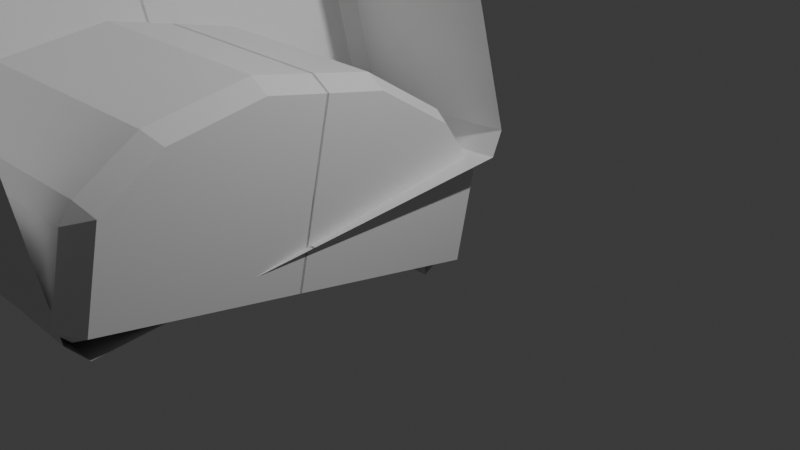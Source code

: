 # Source: Obj_Chest_Normal_A.blend  (saved by Blender 5.0.119; exported with 4.5.12 LTS)
import bpy
from mathutils import Matrix  # noqa: F401  (used for matrix-valued properties, if any)

bpy.ops.wm.read_factory_settings(use_empty=True)
scene = bpy.context.scene
scene.name = 'Scene'

# ---- collections
col_collection = bpy.data.collections.new('Collection'); scene.collection.children.link(col_collection)

# ---- materials (node trees are filled in below, after node groups)
mat_material = bpy.data.materials.new('Material')
mat_material.alpha_threshold = 0.0
mat_material.use_backface_culling_lightprobe_volume = False
mat_material.roughness = 0.5
mat_material.line_color = (0.0, 0.0, 0.0, 1.0)

# ---- material node trees
mat_material.use_nodes = True; mat_material.node_tree.nodes.clear()
_N = mat_material.node_tree.nodes; _L = mat_material.node_tree.links
n0 = _N.new('ShaderNodeOutputMaterial'); n0.name = 'Material Output'; n0.location = (200, 100)
n1 = _N.new('ShaderNodeBsdfPrincipled'); n1.name = 'Principled BSDF'; n1.location = (-200, 100)
_L.new(n1.outputs[0], n0.inputs[0])
n0.is_active_output = True

# ---- world
world_world = bpy.data.worlds.new('World'); scene.world = world_world
world_world.use_nodes = True; world_world.node_tree.nodes.clear()
_N = world_world.node_tree.nodes; _L = world_world.node_tree.links
n0 = _N.new('ShaderNodeOutputWorld'); n0.name = 'World Output'; n0.location = (200, 100)
n1 = _N.new('ShaderNodeBackground'); n1.name = 'Background'; n1.location = (-200, 100)
n1.inputs[0].default_value = (0.05088, 0.05088, 0.05088, 1.0)
_L.new(n1.outputs[0], n0.inputs[0])
n0.is_active_output = True
world_world.color = (0.05088, 0.05088, 0.05088)
world_world.sun_shadow_jitter_overblur = 0.0

# ---- cameras
cam_camera = bpy.data.cameras.new('Camera')
cam_camera.clip_end = 100.0
cam_camera.ortho_scale = 7.314

# ---- lights
light_light = bpy.data.lights.new('Light', 'POINT')
light_light.energy = 1000.0
light_light.shadow_soft_size = 0.1

# ---- meshes
me_cube = bpy.data.meshes.new('Cube')
me_cube.from_pydata([(0.0, 0.005915, 1.0), (0.0, -1.0, 0.3333), (0.0, -1.0, -0.3333), (1.0, 0.005915, 0.3333), (1.0, 0.005915, -0.3333), (0.5, 0.005915, 1.0), (0.5, -1.0, -0.3333), (0.5, -1.0, 0.3333), (0.0, -0.2866, 1.0), (1.0, -0.2866, -0.3333), (1.0, -0.2866, 0.3333), (0.5, -0.2866, 1.0), (-1.0, 0.005915, 0.3333), (-1.0, 0.005915, -0.3333), (-0.5, 0.005915, 1.0), (-0.5, -1.0, -0.3333), (-0.5, -1.0, 0.3333), (-1.0, -0.2866, -0.3333), (-1.0, -0.2866, 0.3333), (-0.5, -0.2866, 1.0), (0.0, -0.005915, 1.0), (0.0, 1.0, 0.3333), (0.0, 1.0, -0.3333), (1.0, -0.005915, 0.3333), (1.0, -0.005915, -0.3333), (0.5, -0.005915, 1.0), (0.5, 1.0, -0.3333), (0.5, 1.0, 0.3333), (0.0, 0.2866, 1.0), (1.0, 0.2866, -0.3333), (1.0, 0.2866, 0.3333), (0.5, 0.2866, 1.0), (-1.0, -0.005915, 0.3333), (-1.0, -0.005915, -0.3333), (-0.5, -0.005915, 1.0), (-0.5, 1.0, -0.3333), (-0.5, 1.0, 0.3333), (-1.0, 0.2866, -0.3333), (-1.0, 0.2866, 0.3333), (-0.5, 0.2866, 1.0), (0.9309, -0.9309, 1.0), (0.9309, -1.0, 0.9309), (1.0, -0.9309, 0.9309), (0.0, -0.9309, 1.0), (0.0, -1.0, 0.9309), (0.9309, 0.005915, 1.0), (1.0, 0.005915, 0.9309), (0.9309, -1.0, 0.3333), (1.0, -0.9309, 0.3333), (1.0, -0.9309, -0.3333), (0.9309, -1.0, -0.3333), (0.5, -1.0, 0.9309), (0.5, -0.9309, 1.0), (1.0, -0.2866, 0.9309), (0.9309, -0.2866, 1.0), (-0.9309, -0.9309, 1.0), (-1.0, -0.9309, 0.9309), (-0.9309, -1.0, 0.9309), (-1.0, 0.005915, 0.9309), (-0.9309, 0.005915, 1.0), (-1.0, -0.9309, 0.3333), (-0.9309, -1.0, 0.3333), (-0.9309, -1.0, -0.3333), (-1.0, -0.9309, -0.3333), (-0.5, -0.9309, 1.0), (-0.5, -1.0, 0.9309), (-0.9309, -0.2866, 1.0), (-1.0, -0.2866, 0.9309), (0.9309, 0.9309, 1.0), (1.0, 0.9309, 0.9309), (0.9309, 1.0, 0.9309), (0.0, 1.0, 0.9309), (0.0, 0.9309, 1.0), (1.0, -0.005915, 0.9309), (0.9309, -0.005915, 1.0), (1.0, 0.9309, 0.3333), (0.9309, 1.0, 0.3333), (0.9309, 1.0, -0.3333), (1.0, 0.9309, -0.3333), (0.5, 0.9309, 1.0), (0.5, 1.0, 0.9309), (0.9309, 0.2866, 1.0), (1.0, 0.2866, 0.9309), (-0.9309, 0.9309, 1.0), (-0.9309, 1.0, 0.9309), (-1.0, 0.9309, 0.9309), (-0.9309, -0.005915, 1.0), (-1.0, -0.005915, 0.9309), (-0.9309, 1.0, 0.3333), (-1.0, 0.9309, 0.3333), (-1.0, 0.9309, -0.3333), (-0.9309, 1.0, -0.3333), (-0.5, 1.0, 0.9309), (-0.5, 0.9309, 1.0), (-1.0, 0.2866, 0.9309), (-0.9309, 0.2866, 1.0)], [], [(6, 7, 1, 2), (4, 3, 10, 9), (5, 0, 8, 11), (15, 2, 1, 16), (13, 17, 18, 12), (14, 19, 8, 0), (26, 22, 21, 27), (24, 29, 30, 23), (25, 31, 28, 20), (35, 36, 21, 22), (33, 32, 38, 37), (34, 20, 28, 39), (40, 41, 42), (55, 56, 57), (68, 69, 70), (83, 84, 85), (54, 40, 42, 53), (52, 43, 44, 51), (41, 47, 48, 42), (47, 50, 49, 48), (40, 52, 51, 41), (45, 54, 53, 46), (67, 56, 55, 66), (65, 44, 43, 64), (56, 60, 61, 57), (60, 63, 62, 61), (57, 65, 64, 55), (58, 67, 66, 59), (82, 69, 68, 81), (80, 71, 72, 79), (69, 75, 76, 70), (75, 78, 77, 76), (70, 80, 79, 68), (73, 82, 81, 74), (95, 83, 85, 94), (93, 72, 71, 92), (84, 88, 89, 85), (88, 91, 90, 89), (83, 93, 92, 84), (86, 95, 94, 87), (54, 11, 52, 40), (10, 53, 42, 48), (47, 41, 51, 7), (11, 8, 43, 52), (19, 64, 43, 8), (7, 51, 44, 1), (16, 1, 44, 65), (45, 5, 11, 54), (3, 46, 53, 10), (9, 10, 48, 49), (50, 47, 7, 6), (66, 55, 64, 19), (18, 60, 56, 67), (61, 16, 65, 57), (59, 66, 19, 14), (12, 18, 67, 58), (62, 15, 16, 61), (17, 63, 60, 18), (81, 68, 79, 31), (30, 75, 69, 82), (76, 27, 80, 70), (31, 79, 72, 28), (36, 92, 71, 21), (39, 28, 72, 93), (27, 21, 71, 80), (74, 81, 31, 25), (23, 30, 82, 73), (77, 26, 27, 76), (29, 78, 75, 30), (95, 39, 93, 83), (38, 94, 85, 89), (88, 84, 92, 36), (86, 34, 39, 95), (32, 87, 94, 38), (37, 38, 89, 90), (91, 88, 36, 35)])
_uv = me_cube.uv_layers.new(name='UVMap')
_uv.uv.foreach_set('vector', [0.4583, 0.8125, 0.5417, 0.8125, 0.5417, 0.875, 0.4583, 0.875, 0.4583, 0.6243, 0.5417, 0.6243, 0.5417, 0.6608, 0.4583, 0.6608, 0.6875, 0.6243, 0.75, 0.6243, 0.75, 0.6608, 0.6875, 0.6608, 0.4583, 0.8125, 0.4583, 0.875, 0.5417, 0.875, 0.5417, 0.8125, 0.4583, 0.6243, 0.4583, 0.6608, 0.5417, 0.6608, 0.5417, 0.6243, 0.6875, 0.6243, 0.6875, 0.6608, 0.75, 0.6608, 0.75, 0.6243, 0.4583, 0.8125, 0.4583, 0.875, 0.5417, 0.875, 0.5417, 0.8125, 0.4583, 0.6243, 0.4583, 0.6608, 0.5417, 0.6608, 0.5417, 0.6243, 0.6875, 0.6243, 0.6875, 0.6608, 0.75, 0.6608, 0.75, 0.6243, 0.4583, 0.8125, 0.5417, 0.8125, 0.5417, 0.875, 0.4583, 0.875, 0.4583, 0.6243, 0.5417, 0.6243, 0.5417, 0.6608, 0.4583, 0.6608, 0.6875, 0.6243, 0.75, 0.6243, 0.75, 0.6608, 0.6875, 0.6608, 0.6293, 0.75, 0.6164, 0.7586, 0.6164, 0.7435, 0.6293, 0.7457, 0.6164, 0.7414, 0.6164, 0.7565, 0.6293, 0.75, 0.6164, 0.7435, 0.6164, 0.7586, 0.6293, 0.7457, 0.6164, 0.7565, 0.6164, 0.7414, 0.6336, 0.6608, 0.6293, 0.75, 0.6164, 0.7435, 0.6164, 0.6608, 0.625, 0.8125, 0.625, 0.875, 0.6164, 0.875, 0.6164, 0.8125, 0.6164, 0.7586, 0.5417, 0.7586, 0.5417, 0.7414, 0.6164, 0.7435, 0.5417, 0.7586, 0.4583, 0.7586, 0.4583, 0.7414, 0.5417, 0.7414, 0.6293, 0.75, 0.625, 0.8125, 0.6164, 0.8125, 0.6164, 0.7586, 0.6336, 0.6243, 0.6336, 0.6608, 0.6164, 0.6608, 0.6164, 0.6243, 0.6164, 0.6608, 0.6164, 0.7414, 0.6293, 0.7457, 0.6336, 0.6608, 0.6164, 0.8125, 0.6164, 0.875, 0.625, 0.875, 0.625, 0.8125, 0.6164, 0.7414, 0.5417, 0.7414, 0.5417, 0.7586, 0.6164, 0.7565, 0.5417, 0.7414, 0.4583, 0.7414, 0.4583, 0.7586, 0.5417, 0.7586, 0.6164, 0.7565, 0.6164, 0.8125, 0.625, 0.8125, 0.6293, 0.7457, 0.6164, 0.6243, 0.6164, 0.6608, 0.6336, 0.6608, 0.6336, 0.6243, 0.6164, 0.6608, 0.6164, 0.7435, 0.6293, 0.75, 0.6336, 0.6608, 0.6164, 0.8125, 0.6164, 0.875, 0.625, 0.875, 0.625, 0.8125, 0.6164, 0.7435, 0.5417, 0.7414, 0.5417, 0.7586, 0.6164, 0.7586, 0.5417, 0.7414, 0.4583, 0.7414, 0.4583, 0.7586, 0.5417, 0.7586, 0.6164, 0.7586, 0.6164, 0.8125, 0.625, 0.8125, 0.6293, 0.75, 0.6164, 0.6243, 0.6164, 0.6608, 0.6336, 0.6608, 0.6336, 0.6243, 0.6336, 0.6608, 0.6293, 0.7457, 0.6164, 0.7414, 0.6164, 0.6608, 0.625, 0.8125, 0.625, 0.875, 0.6164, 0.875, 0.6164, 0.8125, 0.6164, 0.7565, 0.5417, 0.7586, 0.5417, 0.7414, 0.6164, 0.7414, 0.5417, 0.7586, 0.4583, 0.7586, 0.4583, 0.7414, 0.5417, 0.7414, 0.6293, 0.7457, 0.625, 0.8125, 0.6164, 0.8125, 0.6164, 0.7565, 0.6336, 0.6243, 0.6336, 0.6608, 0.6164, 0.6608, 0.6164, 0.6243, 0.6336, 0.6608, 0.6875, 0.6608, 0.6875, 0.7414, 0.6293, 0.75, 0.5417, 0.6608, 0.6164, 0.6608, 0.6164, 0.7435, 0.5417, 0.7414, 0.5417, 0.7586, 0.6164, 0.7586, 0.6164, 0.8125, 0.5417, 0.8125, 0.6875, 0.6608, 0.75, 0.6608, 0.75, 0.7414, 0.6875, 0.7414, 0.6875, 0.6608, 0.6875, 0.7414, 0.75, 0.7414, 0.75, 0.6608, 0.5417, 0.8125, 0.6164, 0.8125, 0.6164, 0.875, 0.5417, 0.875, 0.5417, 0.8125, 0.5417, 0.875, 0.6164, 0.875, 0.6164, 0.8125, 0.6336, 0.6243, 0.6875, 0.6243, 0.6875, 0.6608, 0.6336, 0.6608, 0.5417, 0.6243, 0.6164, 0.6243, 0.6164, 0.6608, 0.5417, 0.6608, 0.4583, 0.6608, 0.5417, 0.6608, 0.5417, 0.7414, 0.4583, 0.7414, 0.4583, 0.7586, 0.5417, 0.7586, 0.5417, 0.8125, 0.4583, 0.8125, 0.6336, 0.6608, 0.6293, 0.7457, 0.6875, 0.7414, 0.6875, 0.6608, 0.5417, 0.6608, 0.5417, 0.7414, 0.6164, 0.7414, 0.6164, 0.6608, 0.5417, 0.7586, 0.5417, 0.8125, 0.6164, 0.8125, 0.6164, 0.7565, 0.6336, 0.6243, 0.6336, 0.6608, 0.6875, 0.6608, 0.6875, 0.6243, 0.5417, 0.6243, 0.5417, 0.6608, 0.6164, 0.6608, 0.6164, 0.6243, 0.4583, 0.7586, 0.4583, 0.8125, 0.5417, 0.8125, 0.5417, 0.7586, 0.4583, 0.6608, 0.4583, 0.7414, 0.5417, 0.7414, 0.5417, 0.6608, 0.6336, 0.6608, 0.6293, 0.75, 0.6875, 0.7414, 0.6875, 0.6608, 0.5417, 0.6608, 0.5417, 0.7414, 0.6164, 0.7435, 0.6164, 0.6608, 0.5417, 0.7586, 0.5417, 0.8125, 0.6164, 0.8125, 0.6164, 0.7586, 0.6875, 0.6608, 0.6875, 0.7414, 0.75, 0.7414, 0.75, 0.6608, 0.5417, 0.8125, 0.6164, 0.8125, 0.6164, 0.875, 0.5417, 0.875, 0.6875, 0.6608, 0.75, 0.6608, 0.75, 0.7414, 0.6875, 0.7414, 0.5417, 0.8125, 0.5417, 0.875, 0.6164, 0.875, 0.6164, 0.8125, 0.6336, 0.6243, 0.6336, 0.6608, 0.6875, 0.6608, 0.6875, 0.6243, 0.5417, 0.6243, 0.5417, 0.6608, 0.6164, 0.6608, 0.6164, 0.6243, 0.4583, 0.7586, 0.4583, 0.8125, 0.5417, 0.8125, 0.5417, 0.7586, 0.4583, 0.6608, 0.4583, 0.7414, 0.5417, 0.7414, 0.5417, 0.6608, 0.6336, 0.6608, 0.6875, 0.6608, 0.6875, 0.7414, 0.6293, 0.7457, 0.5417, 0.6608, 0.6164, 0.6608, 0.6164, 0.7414, 0.5417, 0.7414, 0.5417, 0.7586, 0.6164, 0.7565, 0.6164, 0.8125, 0.5417, 0.8125, 0.6336, 0.6243, 0.6875, 0.6243, 0.6875, 0.6608, 0.6336, 0.6608, 0.5417, 0.6243, 0.6164, 0.6243, 0.6164, 0.6608, 0.5417, 0.6608, 0.4583, 0.6608, 0.5417, 0.6608, 0.5417, 0.7414, 0.4583, 0.7414, 0.4583, 0.7586, 0.5417, 0.7586, 0.5417, 0.8125, 0.4583, 0.8125])
me_cube.materials.append(mat_material)
me_cube.use_mirror_vertex_groups = False
me_cube.update()
me_cube_003 = bpy.data.meshes.new('Cube.003')
me_cube_003.from_pydata([(1.0, 0.005915, -1.0), (1.0, -0.2866, -1.0), (0.5, -0.7291, -1.37), (0.0, -0.2866, -1.612), (0.0, -0.7291, -1.37), (0.5, 0.005915, -1.612), (0.0, 0.005915, -1.612), (0.5, -0.2866, -1.612), (0.8618, 0.0, -0.3333), (0.8618, 0.0, -1.372), (0.8618, -0.2569, -1.372), (0.5411, -0.2504, -1.514), (0.0, -0.2504, -1.514), (0.5411, 0.0, -1.514), (0.0, 0.0, -1.514), (-1.0, 0.005915, -1.0), (-1.0, -0.2866, -1.0), (-0.5, -0.7291, -1.37), (-0.5, 0.005915, -1.612), (-0.5, -0.2866, -1.612), (-0.8618, 0.0, -0.3333), (-0.8618, 0.0, -1.372), (-0.8618, -0.2569, -1.372), (-0.5411, -0.2504, -1.514), (-0.5411, 0.0, -1.514), (-0.2316, -0.8462, -0.8157), (0.2316, -0.8462, -0.8157), (1.0, -0.005915, -1.0), (1.0, 0.2866, -1.0), (0.5, 0.7291, -1.37), (0.0, 0.2866, -1.612), (0.0, 0.7291, -1.37), (0.5, -0.005915, -1.612), (0.0, -0.005915, -1.612), (0.5, 0.2866, -1.612), (0.8618, 0.2569, -1.372), (0.5411, 0.2504, -1.514), (0.0, 0.2504, -1.514), (-1.0, -0.005915, -1.0), (-1.0, 0.2866, -1.0), (-0.5, 0.7291, -1.37), (-0.5, -0.005915, -1.612), (-0.5, 0.2866, -1.612), (-0.8618, 0.2569, -1.372), (-0.5411, 0.2504, -1.514), (0.9309, -1.0, -0.9309), (0.9309, -0.9592, -1.056), (1.0, -0.9244, -1.0), (0.0, -1.0, -0.9309), (0.0, -0.9592, -1.056), (0.9309, -1.0, -0.4024), (1.0, -0.9247, -0.4024), (0.9359, -0.9266, -0.3333), (0.0, -0.9272, -0.3333), (0.0, -1.0, -0.4024), (0.9352, 0.003142, -0.3333), (1.0, 0.005915, -0.4024), (0.5, -1.0, -0.9309), (0.5, -0.9592, -1.056), (0.5, -1.0, -0.4024), (0.5189, -0.927, -0.3333), (1.0, -0.2866, -0.4024), (0.9354, -0.2727, -0.3333), (1.0, -0.6921, -1.317), (0.9309, -0.7291, -1.37), (1.0, -0.2866, -1.539), (0.9309, -0.2866, -1.612), (1.0, 0.005915, -1.539), (0.9309, 0.005915, -1.612), (0.8618, -0.7726, -0.4024), (0.7928, -0.7726, -0.3333), (0.7928, -0.8416, -0.4036), (0.0, -0.7726, -0.3333), (0.0, -0.8416, -0.4038), (0.5229, -0.912, -0.3333), (0.5411, -0.8416, -0.2643), (0.8618, -0.2569, -0.3333), (0.8618, -0.2569, -0.4024), (0.8618, -0.1878, -0.3333), (0.8618, -0.2569, -1.44), (0.7928, -0.2555, -1.514), (0.0, -0.8416, -1.107), (0.0, -0.7817, -1.211), (0.5411, -0.8416, -1.107), (0.5411, -0.7817, -1.211), (0.7928, -0.8416, -1.107), (0.7928, -0.7818, -1.211), (0.8618, -0.7726, -1.142), (0.7928, 0.0, -1.514), (0.8618, 0.0, -1.441), (-1.0, -0.9244, -1.0), (-0.9309, -0.9592, -1.056), (-0.9309, -1.0, -0.9309), (-0.9309, -1.0, -0.4024), (-0.9359, -0.9266, -0.3333), (-1.0, -0.9247, -0.4024), (-1.0, 0.005915, -0.4024), (-0.9352, 0.003142, -0.3333), (-0.5, -0.9592, -1.056), (-0.5, -1.0, -0.9309), (-0.5189, -0.927, -0.3333), (-0.5, -1.0, -0.4024), (-0.9354, -0.2727, -0.3333), (-1.0, -0.2866, -0.4024), (-1.0, -0.6921, -1.317), (-0.9309, -0.7291, -1.37), (-0.9309, -0.2866, -1.612), (-1.0, -0.2866, -1.539), (-0.9309, 0.005915, -1.612), (-1.0, 0.005915, -1.539), (-0.8618, -0.9107, -0.2643), (-0.9239, -0.9128, -0.3333), (-0.9309, -0.8416, -0.2643), (-0.5411, -0.7726, -0.3333), (-0.5411, -0.8416, -0.4041), (-0.8618, -0.2569, -0.3957), (-0.8618, -0.2569, -0.3333), (-0.8618, -0.2569, -0.4024), (-0.8618, -0.1878, -0.3333), (-0.7928, -0.2555, -1.514), (-0.8618, -0.2569, -1.44), (-0.5411, -0.7817, -1.211), (-0.5411, -0.8416, -1.107), (-0.7928, -0.8416, -1.107), (-0.8618, -0.7726, -1.142), (-0.7928, -0.7818, -1.211), (-0.8618, 0.0, -1.441), (-0.7928, 0.0, -1.514), (-0.2316, -1.113, -0.8157), (-0.1623, -1.128, -0.8157), (0.1623, -1.128, -0.8157), (0.2316, -1.113, -0.8157), (0.2053, -0.8462, -1.152), (0.1309, -0.8462, -1.221), (0.1309, -0.8462, -0.4109), (0.2053, -0.8462, -0.4798), (0.1359, -1.111, -1.153), (0.2053, -1.095, -1.152), (0.1309, -1.092, -1.221), (-0.2053, -1.095, -1.152), (-0.1359, -1.111, -1.153), (-0.1309, -1.092, -1.221), (-0.1309, -1.092, -0.4109), (-0.1359, -1.111, -0.4782), (-0.2053, -1.095, -0.4798), (0.1359, -1.111, -0.4782), (0.1309, -1.092, -0.4109), (0.2053, -1.095, -0.4798), (-0.1309, -0.8462, -1.221), (-0.2053, -0.8462, -1.152), (-0.2053, -0.8462, -0.4798), (-0.1309, -0.8462, -0.4109), (1.0, 0.9244, -1.0), (0.9309, 0.9592, -1.056), (0.9309, 1.0, -0.9309), (0.0, 0.9592, -1.056), (0.0, 1.0, -0.9309), (0.9309, 1.0, -0.4024), (0.9359, 0.9266, -0.3333), (1.0, 0.9247, -0.4024), (0.0, 1.0, -0.4024), (0.0, 0.9272, -0.3333), (1.0, -0.005915, -0.4024), (0.9352, -0.003142, -0.3333), (0.5, 0.9592, -1.056), (0.5, 1.0, -0.9309), (0.5189, 0.927, -0.3333), (0.5, 1.0, -0.4024), (0.9354, 0.2727, -0.3333), (1.0, 0.2866, -0.4024), (1.0, 0.6921, -1.317), (0.9309, 0.7291, -1.37), (0.9309, 0.2866, -1.612), (1.0, 0.2866, -1.539), (0.9309, -0.005915, -1.612), (1.0, -0.005915, -1.539), (0.8618, 0.9107, -0.2643), (0.9239, 0.9128, -0.3333), (0.9309, 0.8416, -0.2643), (0.0, 0.9121, -0.3333), (0.0, 0.8416, -0.2643), (0.5411, 0.7726, -0.3333), (0.5411, 0.8416, -0.4041), (0.8618, 0.2569, -0.3957), (0.8618, 0.2569, -0.3333), (0.8618, 0.2569, -0.4024), (0.8618, 0.1878, -0.3333), (0.7928, 0.2555, -1.514), (0.8618, 0.2569, -1.44), (0.0, 0.7817, -1.211), (0.0, 0.8416, -1.107), (0.5411, 0.7817, -1.211), (0.5411, 0.8416, -1.107), (0.7928, 0.8416, -1.107), (0.8618, 0.7726, -1.142), (0.7928, 0.7818, -1.211), (-0.9309, 1.0, -0.9309), (-0.9309, 0.9592, -1.056), (-1.0, 0.9244, -1.0), (-0.9309, 1.0, -0.4024), (-1.0, 0.9247, -0.4024), (-0.9359, 0.9266, -0.3333), (-0.9352, -0.003142, -0.3333), (-1.0, -0.005915, -0.4024), (-0.5, 1.0, -0.9309), (-0.5, 0.9592, -1.056), (-0.5, 1.0, -0.4024), (-0.5189, 0.927, -0.3333), (-1.0, 0.2866, -0.4024), (-0.9354, 0.2727, -0.3333), (-1.0, 0.6921, -1.317), (-0.9309, 0.7291, -1.37), (-1.0, 0.2866, -1.539), (-0.9309, 0.2866, -1.612), (-1.0, -0.005915, -1.539), (-0.9309, -0.005915, -1.612), (-0.8618, 0.7726, -0.4024), (-0.7928, 0.7726, -0.3333), (-0.7928, 0.8416, -0.4036), (-0.5229, 0.912, -0.3333), (-0.5411, 0.8416, -0.2643), (-0.8618, 0.2569, -0.3333), (-0.8618, 0.2569, -0.4024), (-0.8618, 0.1878, -0.3333), (-0.8618, 0.2569, -1.44), (-0.7928, 0.2555, -1.514), (-0.5411, 0.8416, -1.107), (-0.5411, 0.7817, -1.211), (-0.7928, 0.8416, -1.107), (-0.7928, 0.7818, -1.211), (-0.8618, 0.7726, -1.142), (-0.1623, -0.5644, -0.8157), (-0.2316, -0.58, -0.8157), (0.2316, -0.58, -0.8157), (0.1623, -0.5644, -0.8157), (0.1359, -0.5817, -1.153), (0.1309, -0.6002, -1.221), (0.2053, -0.5971, -1.152), (-0.2053, -0.5971, -1.152), (-0.1309, -0.6002, -1.221), (-0.1359, -0.5817, -1.153), (-0.1309, -0.6002, -0.4109), (-0.2053, -0.5971, -0.4798), (-0.1359, -0.5817, -0.4782), (0.1359, -0.5817, -0.4782), (0.2053, -0.5971, -0.4798), (0.1309, -0.6002, -0.4109), (0.9352, 5.754e-10, -0.3333), (0.9366, -0.003203, -0.3348), (1.0, 0.005915, -0.4024), (1.0, 0.0, -0.4024), (1.0, -0.005915, -0.4024), (0.9972, -0.005915, -1.542), (1.0, 0.0, -1.539), (1.0, -0.005915, -1.539), (0.659, -0.8416, -0.3333), (-1.0, 0.0, -0.4024), (-1.0, -0.005915, -0.4024), (-1.0, -0.005915, -0.4024), (-0.9352, -5.754e-10, -0.3333), (-0.9366, 0.003203, -0.3348), (-1.0, -0.005915, -1.539), (-0.9972, 0.005915, -1.542), (-1.0, 0.0, -1.539), (-0.8692, -0.8416, -0.2864), (-0.8618, -0.833, -0.2799), (-0.9172, -0.8416, -0.3401), (-0.9173, -0.8429, -0.34), (-0.8928, -0.8728, -0.3065), (-0.8687, -0.8926, -0.3333), (-0.8618, -0.8985, -0.342), (-0.8586, -0.9007, -0.3454), (-0.8618, -0.8901, -0.3333), (-0.8618, -0.8981, -0.3415), (-0.8618, -0.8294, -0.2765), (-0.9174, -0.8439, -0.3333), (-0.9196, -0.8416, -0.3333), (-0.8562, -0.9051, -0.3333), (-0.8618, -0.8416, -0.6857), (-0.8618, -0.8994, -0.3333), (-0.9255, -0.8362, -0.3333), (0.2053, -1.0, -0.4798), (0.1309, -1.0, -0.4109), (-0.2053, -0.889, -1.152), (-0.1421, -0.8462, -1.21), (1.0, 0.005915, -0.4024), (1.0, 0.005915, -1.539), (0.8618, 0.833, -0.2799), (0.9172, 0.8416, -0.3401), (0.9173, 0.8429, -0.34), (0.8928, 0.8728, -0.3065), (0.8692, 0.8416, -0.2864), (0.8586, 0.9007, -0.3454), (0.8687, 0.8926, -0.3333), (0.8618, 0.8985, -0.342), (0.8618, 0.8901, -0.3333), (0.8618, 0.8981, -0.3415), (0.8618, 0.8294, -0.2765), (0.8562, 0.9051, -0.3333), (0.8618, 0.8416, -0.6857), (0.9174, 0.8439, -0.3333), (0.9196, 0.8416, -0.3333), (0.8618, 0.8994, -0.3333), (0.9255, 0.8362, -0.3333), (-1.0, 0.005915, -0.4024), (-1.0, 0.005915, -1.539), (-0.659, 0.8416, -0.3333), (0.1309, -0.8416, -0.4109), (0.2053, -0.8416, -0.4798), (-0.1309, -0.8387, -1.221), (-0.1417, -0.7817, -1.211), (-0.1309, -0.7641, -1.221), (-0.2053, -0.8158, -1.152), (-0.2053, -0.8416, -0.4798), (-0.07376, -1.124, -0.8999), (-0.06603, -1.125, -0.8781), (-0.05904, -1.126, -0.8623), (-0.06138, -1.128, -0.8157), (-0.05767, -1.126, -0.8623), (0.03278, -1.126, -0.8623), (0.02943, -1.125, -0.8655), (0.03513, -1.128, -0.8157), (0.03849, -1.124, -0.885), (0.0519, -1.119, -0.9859), (0.05233, -1.121, -0.9592), (0.04889, -1.118, -1.012), (0.05017, -1.122, -0.9328), (0.04342, -1.117, -1.036), (0.0455, -1.123, -0.9077), (0.02723, -1.126, -0.8623), (-0.08267, -1.12, -0.9771), (-0.08051, -1.118, -1.003), (-0.08224, -1.121, -0.9503), (-0.05977, -1.115, -1.071), (-0.06883, -1.116, -1.051), (-0.07584, -1.117, -1.028), (-0.07923, -1.122, -0.9243), (-0.04899, -1.114, -1.086), (-0.01074, -1.113, -1.104), (-0.02399, -1.113, -1.103), (-0.03691, -1.114, -1.097), (0.01475, -1.114, -1.091), (0.03569, -1.116, -1.058), (0.02601, -1.115, -1.076), (0.002344, -1.114, -1.1), (-0.2128, -0.9592, -1.056), (0.04445, -1.119, -0.63), (-0.07071, -1.119, -0.63), (0.2316, -1.0, -0.8157), (0.0, -0.8462, -1.21), (0.1421, -0.8462, -1.21), (0.2316, -0.8416, -0.8157), (-0.2088, -0.8416, -1.107), (1.0, -0.005915, -0.9758), (1.0, 0.0, -1.011), (1.0, 0.0, -0.9879), (1.0, 0.005915, -0.9758), (-1.0, 0.0, -1.011), (-1.0, 0.005915, -0.9758), (-1.0, 0.0, -0.9879), (-1.0, -0.005915, -0.9758), (0.1309, -0.8387, -1.221), (0.0, -0.8387, -1.221), (0.0, -0.7641, -1.221), (0.1309, -0.7641, -1.221), (-0.2226, -1.0, -0.9309), (-0.2316, -1.0, -0.8157), (-0.2316, -0.8416, -0.8157), (-0.8618, -0.8999, -0.3333), (-0.9172, -0.8416, -0.3333), (-0.6658, 0.8416, -0.3333), (0.6658, -0.8416, -0.3333), (0.8618, 0.8999, -0.3333), (0.9172, 0.8416, -0.3333), (0.9335, 0.003067, -0.3333), (-0.9335, -0.003067, -0.3333), (-0.9342, -0.0004812, -0.3333), (-0.9343, -5.75e-10, -0.3333), (-0.934, -5.725e-10, -0.3333), (-0.9342, 0.0004812, -0.3333), (0.9342, 0.0004812, -0.3333), (0.9343, 5.75e-10, -0.3333), (0.934, 5.725e-10, -0.3333), (0.9342, -0.0004812, -0.3333), (0.1417, -0.7817, -1.211), (-0.8618, -0.8416, -0.289), (0.0, -0.8416, -0.4109), (-0.1309, -0.8416, -0.4109), (0.2088, -0.8416, -1.107), (0.02022, 0.005915, -1.612), (0.02022, -0.005915, -1.612), (-0.02022, 0.005915, -1.612), (-0.01011, 0.0, -1.612), (0.5087, 0.0, -1.612), (0.01011, 0.0, -1.612), (-0.02022, -0.005915, -1.612), (-0.5087, 0.0, -1.612), (0.2053, -0.8158, -1.152), (0.0, -1.0, -0.4109), (-0.1309, -1.0, -0.4109), (0.8618, 0.8416, -0.289), (0.8618, 0.01156, -1.372), (0.8618, 0.01676, -1.372), (0.8618, 0.2556, -0.4011), (0.8618, 0.1796, -0.3816), (0.8618, 0.03216, -1.251), (0.8618, 0.2338, -0.4896), (-0.2053, -1.0, -0.4798), (0.2226, -1.0, -0.9309), (0.2128, -0.9592, -1.056), (0.2053, -0.889, -1.152), (-0.8618, -0.01676, -1.372), (-0.8618, -0.01156, -1.372), (-0.8618, -0.2553, -0.402), (-0.8618, -0.1796, -0.3816), (-0.8618, -0.2338, -0.4896), (-0.8618, -0.03216, -1.251)], [], [(3, 7, 2, 4), (7, 3, 33, 390, 32), (6, 389, 5, 32, 390, 394, 33), (394, 390, 33), (11, 12, 14, 13), (3, 4, 17, 19), (3, 19, 41, 395, 33), (6, 33, 395, 392, 391), (391, 392, 395, 41, 18), (23, 24, 14, 12), (30, 31, 29, 34), (30, 34, 5, 389, 6), (394, 390, 33, 6, 389), (389, 5, 32, 390, 394), (36, 13, 14, 37), (30, 42, 40, 31), (42, 30, 6, 391, 18), (391, 6, 392, 33, 395, 41, 18), (33, 392, 6), (44, 37, 14, 24), (45, 46, 47), (52, 50, 51), (70, 71, 69), (85, 86, 87), (90, 91, 92), (94, 95, 93), (112, 110, 111), (118, 115, 117), (123, 124, 125), (136, 137, 138), (140, 141, 139), (144, 142, 143), (146, 147, 145), (154, 152, 153), (158, 159, 157), (176, 177, 178), (183, 185, 403, 186), (193, 194, 195), (198, 196, 197), (201, 199, 200), (216, 217, 218), (228, 229, 230), (235, 236, 237), (240, 238, 239), (242, 243, 241), (246, 244, 245), (50, 45, 47, 51), (58, 46, 45, 57), (60, 53, 54, 59), (62, 52, 51, 61), (409, 58, 57, 408), (48, 49, 409, 408), (52, 60, 59, 50), (249, 55, 248, 247, 62, 61, 251, 250), (247, 248, 55), (56, 249, 250), (65, 66, 174, 252, 253, 254), (68, 67, 253, 252, 174), (64, 66, 65, 63), (46, 64, 63, 47), (75, 72, 73, 74), (76, 70, 69, 77), (71, 70, 255), (75, 74, 255), (255, 70, 75), (255, 74, 71), (89, 79, 80, 88), (85, 83, 84, 86), (79, 87, 86, 80), (384, 84, 83, 388, 397), (397, 388, 81, 82, 384), (87, 69, 71, 85), (95, 90, 92, 93), (99, 92, 91, 98), (101, 54, 53, 100), (103, 95, 94, 102), (365, 99, 98, 345), (345, 49, 48, 365), (93, 101, 100, 94), (256, 258, 257), (96, 256, 257, 258, 103, 102, 259, 260), (260, 259, 97), (108, 215, 106, 107, 261, 263, 262), (262, 263, 109), (104, 107, 106, 105), (90, 104, 105, 91), (114, 73, 72, 113), (110, 116, 115, 265, 274), (265, 110, 274), (110, 268, 111), (265, 115, 266, 264), (264, 266, 267, 268, 265), (265, 268, 110), (111, 268, 267), (271, 114, 113, 272, 273), (112, 111, 268), (269, 111, 271, 270, 273), (270, 271, 273), (272, 269, 273), (265, 272, 113, 274), (272, 265, 268, 269), (265, 274, 112, 268), (111, 269, 268), (127, 119, 120, 126), (125, 121, 122, 123), (119, 125, 124, 120), (352, 122, 121, 310, 312), (312, 310, 82, 81, 352), (278, 124, 123), (110, 112, 268), (269, 279, 110, 268), (267, 275, 276, 278, 273, 269, 268), (275, 267, 268, 112, 276), (123, 277, 271, 273, 278), (277, 279, 273, 271), (269, 273, 279), (277, 110, 279), (112, 280, 276), (124, 278, 276, 280), (139, 128, 129, 140), (136, 130, 131, 137), (130, 145, 147, 131), (350, 133, 138, 137, 410), (410, 132, 350), (147, 146, 282, 281), (282, 134, 135, 281), (140, 136, 138, 141), (145, 143, 142, 146), (128, 144, 143, 129), (283, 139, 141, 148, 284), (149, 283, 284), (142, 144, 407, 399), (407, 150, 151, 399), (159, 152, 154, 157), (165, 154, 153, 164), (167, 160, 161, 166), (169, 159, 158, 168), (156, 165, 164, 155), (157, 167, 166, 158), (249, 250, 285), (248, 162, 250, 249, 285, 169, 168, 247), (247, 163, 248), (286, 253, 252, 174, 68, 172, 173), (175, 252, 253), (170, 173, 172, 171), (152, 170, 171, 153), (182, 179, 180, 181), (184, 183, 287, 297, 176), (297, 287, 176), (177, 176, 290), (287, 183, 288, 291), (291, 288, 289, 290, 287), (289, 177, 290), (176, 287, 290), (178, 177, 290), (295, 296, 292, 182, 181), (294, 296, 293, 177, 292), (292, 296, 294), (293, 296, 295), (181, 297, 287, 295), (287, 297, 178, 290), (293, 295, 287, 290), (177, 293, 290), (88, 187, 188, 89), (195, 191, 192, 193), (187, 195, 194, 188), (191, 189, 190, 192), (193, 299, 194), (178, 290, 176), (298, 292, 296, 299, 193), (302, 296, 292, 298), (289, 290, 178, 301, 300), (293, 290, 289, 300, 301, 299, 296), (176, 302, 298), (293, 302, 176, 290), (293, 296, 302), (301, 178, 303), (299, 301, 303, 194), (199, 196, 198, 200), (205, 197, 196, 204), (207, 161, 160, 206), (209, 201, 200, 208), (155, 205, 204, 156), (201, 207, 206, 199), (259, 260, 202), (202, 260, 259, 209, 208, 304, 256, 257), (257, 256, 203), (212, 213, 108, 262, 263, 305), (108, 215, 214, 263, 262), (211, 213, 212, 210), (197, 211, 210, 198), (220, 180, 179, 219), (221, 217, 216, 222), (217, 306, 218), (219, 306, 220), (217, 220, 306), (219, 218, 306), (126, 224, 225, 127), (228, 226, 227, 229), (224, 230, 229, 225), (226, 190, 189, 227), (230, 216, 218, 228), (240, 231, 232, 238), (237, 233, 234, 235), (233, 245, 244, 234), (397, 237, 236, 364, 384), (361, 133, 350), (384, 364, 361, 350, 132, 397), (307, 246, 245, 308), (135, 134, 307, 308), (239, 236, 235, 240), (246, 241, 243, 244), (231, 243, 242, 232), (311, 239, 238, 312, 310), (148, 309, 284), (312, 149, 284, 309, 311, 310), (313, 242, 241, 387), (151, 150, 313, 387), (45, 50, 59, 57), (46, 58, 2, 64), (1, 61, 51, 47), (1, 47, 63, 65), (398, 54, 101, 99, 365, 366, 407, 399), (407, 366, 365, 48, 398, 399), (348, 408, 57, 59, 54, 398, 282, 281), (281, 282, 398, 48, 408, 348), (362, 4, 2, 58, 409, 410, 350, 361), (410, 409, 49, 349, 350), (349, 362, 361, 350), (345, 98, 17, 4, 362, 309, 284, 283), (345, 283, 284, 349, 49), (284, 309, 362, 349), (255, 74, 60, 52, 70, 371), (371, 70, 255), (52, 62, 76, 70), (53, 60, 74, 72), (53, 72, 113, 100), (251, 61, 1, 27, 353), (285, 56, 250), (285, 250, 251, 353, 27, 355, 0, 356), (27, 0, 355), (8, 78, 76, 62, 247, 163), (374, 8, 163, 247, 381, 383, 382, 380), (383, 381, 247, 55, 374, 380, 382), (7, 66, 64, 2), (27, 1, 65, 254), (67, 286, 253), (0, 27, 354), (254, 253, 286, 0, 354, 27), (66, 7, 32, 174), (5, 393, 32), (393, 5, 68, 174, 32), (87, 79, 10, 77, 69), (85, 71, 255, 75, 83), (71, 371, 255), (75, 255, 371), (83, 75, 73, 386, 307, 308, 351, 388), (308, 307, 386, 81, 388, 351), (387, 386, 73, 114, 122, 352, 367, 313), (352, 81, 386, 387, 313, 367), (78, 8, 9, 10, 77), (10, 79, 89, 9), (9, 8, 78, 77, 10), (13, 88, 80, 11), (11, 80, 86, 84), (12, 11, 84, 384, 364, 363), (384, 82, 363, 364), (121, 23, 12, 363, 311, 310), (363, 82, 310, 311), (13, 36, 187, 88), (9, 89, 188, 35, 402, 401), (185, 183, 186, 403), (185, 403, 406), (403, 186, 404), (403, 404, 186, 8, 9, 401, 405, 402, 35, 185, 406), (405, 401, 402), (92, 99, 101, 93), (16, 107, 104, 90), (91, 105, 17, 98), (16, 90, 95, 103), (368, 277, 279), (368, 269, 111, 94, 100, 113, 272, 279, 277), (269, 368, 279), (272, 269, 279), (280, 369, 116, 102, 94, 111, 275, 276), (280, 276, 369), (276, 275, 369), (103, 258, 360, 38, 16), (304, 256, 96), (359, 358, 15, 38, 360), (359, 360, 258, 256, 304, 358), (202, 259, 102, 116, 118, 20, 375), (379, 377, 259, 202, 375, 376, 378), (378, 376, 375, 20, 97, 259, 377, 379), (19, 17, 105, 106), (107, 16, 38, 261), (109, 263, 305), (15, 357, 38), (38, 357, 15, 305, 263, 261), (41, 19, 106, 215), (41, 396, 18), (41, 215, 108, 18, 396), (265, 115, 117, 22, 120, 124, 278, 385), (278, 273, 272, 265, 385), (278, 124, 270, 273), (368, 279, 273, 270), (272, 279, 110, 265), (110, 279, 368), (273, 279, 272), (123, 122, 114, 385, 278), (264, 266, 369, 276, 278, 385), (369, 266, 264, 112, 276), (126, 120, 22, 411, 412, 21), (115, 118, 117), (118, 414, 413, 415, 117), (414, 118, 20, 21, 412, 416, 411, 22, 117, 415, 413), (411, 416, 412), (117, 415, 413, 414, 118), (412, 21, 20, 118, 414, 413, 415, 117, 22, 411, 416), (411, 412, 416), (24, 23, 119, 127), (23, 121, 125, 119), (24, 127, 225, 44), (224, 126, 21, 43), (223, 222, 43, 21, 20), (320, 329, 319, 321, 130, 136, 140, 129, 317, 316, 318, 315, 314, 336, 332, 330, 331, 335, 334, 333, 337, 340, 339, 338, 344, 341, 343, 342, 327, 325, 323, 324, 326, 328, 322), (407, 144, 128, 366), (366, 25, 150, 407), (365, 366, 128, 139, 283, 345), (283, 149, 25, 366, 365, 345), (317, 129, 143, 145, 130, 321, 346, 347), (131, 147, 281, 348), (135, 26, 348, 281), (410, 137, 131, 348, 408, 409), (348, 26, 132, 410, 409, 408), (351, 233, 237, 397, 388), (397, 132, 26, 351, 388), (350, 132, 26, 25, 149, 284, 349), (284, 148, 133, 350, 349), (138, 133, 148, 141), (364, 236, 239, 311, 363), (309, 148, 133, 361, 362), (362, 361, 364, 363, 311, 309), (308, 245, 233, 351), (26, 135, 308, 351), (282, 146, 142, 399, 398), (151, 134, 282, 398, 399), (241, 246, 307, 386, 387), (134, 151, 387, 386, 307), (150, 25, 26, 135, 134, 151), (312, 238, 232, 367, 352), (25, 149, 312, 352, 367), (232, 242, 313, 367), (150, 25, 367, 313), (154, 165, 167, 157), (28, 173, 170, 152), (153, 171, 29, 164), (28, 152, 159, 169), (204, 206, 160, 156), (165, 156, 160, 167), (164, 29, 31, 155), (205, 155, 31, 40), (372, 298, 302), (372, 293, 177, 158, 166, 181, 295, 302, 298), (293, 372, 302), (295, 293, 302), (303, 373, 184, 168, 158, 177, 300, 301), (301, 373, 303), (300, 373, 301), (161, 179, 181, 166), (161, 207, 219, 179), (0, 28, 169, 285, 356), (162, 251, 250), (353, 27, 0, 356, 355), (285, 250, 251, 353, 355, 356), (55, 247, 168, 184, 186, 8, 374), (374, 8, 163, 247, 381, 383, 382, 380), (383, 381, 247, 55, 374, 380, 382), (34, 29, 171, 172), (286, 173, 28, 0), (254, 175, 253), (254, 253, 286, 0, 354, 27), (0, 27, 354), (172, 68, 5, 34), (5, 393, 32), (393, 5, 68, 174, 32), (400, 287, 183, 185, 35, 188, 194, 299), (299, 296, 295, 287, 400), (295, 296, 302), (176, 287, 295, 302), (294, 296, 299, 194), (302, 296, 294, 372), (372, 176, 302), (193, 192, 182, 400, 299), (291, 178, 301, 373, 288), (291, 288, 373, 301, 299, 400), (182, 192, 190, 180), (220, 180, 190, 226), (403, 404, 186), (185, 406, 403), (405, 401, 9, 8, 186, 404, 403, 406, 185, 35, 402), (405, 402, 401), (36, 191, 195, 187), (227, 189, 37, 44), (191, 36, 37, 189), (196, 199, 206, 204), (197, 205, 40, 211), (39, 208, 200, 198), (39, 198, 210, 212), (306, 219, 207, 201, 217, 370), (306, 370, 217), (201, 209, 221, 217), (208, 39, 15, 358, 304), (203, 256, 258), (359, 38, 360, 258, 256, 304, 358, 15), (38, 359, 15), (222, 221, 223), (42, 213, 211, 40), (15, 39, 212, 305), (261, 263, 214), (15, 357, 38), (38, 357, 15, 305, 263, 261), (213, 42, 18, 108), (41, 215, 108, 18, 396), (41, 396, 18), (43, 222, 216, 230, 224), (218, 306, 220, 226, 228), (306, 218, 370), (370, 220, 306), (43, 222, 223, 20, 21), (44, 225, 229, 227), (231, 240, 235, 234), (243, 231, 234, 244)])
_uv = me_cube_003.uv_layers.new(name='UVMap')
_uv.uv.foreach_set('vector', [0.25, 0.6608, 0.3125, 0.6608, 0.3125, 0.7161, 0.25, 0.7161, 0.3125, 0.6608, 0.25, 0.6608, 0.25, 0.6257, 0.2525, 0.6257, 0.3125, 0.6257, 0.25, 0.6243, 0.2525, 0.6243, 0.3125, 0.6243, 0.3125, 0.6257, 0.2525, 0.6257, 0.2513, 0.625, 0.25, 0.6257, 0.2513, 0.625, 0.2525, 0.6257, 0.25, 0.6257, 0.4583, 0.8179, 0.4583, 0.875, 0.4583, 0.875, 0.4583, 0.8179, 0.25, 0.6608, 0.25, 0.7161, 0.3125, 0.7161, 0.3125, 0.6608, 0.25, 0.6608, 0.3125, 0.6608, 0.3125, 0.6257, 0.2525, 0.6257, 0.25, 0.6257, 0.25, 0.6243, 0.25, 0.6257, 0.2525, 0.6257, 0.2513, 0.625, 0.2525, 0.6243, 0.2525, 0.6243, 0.2513, 0.625, 0.2525, 0.6257, 0.3125, 0.6257, 0.3125, 0.6243, 0.4583, 0.8179, 0.4583, 0.8179, 0.4583, 0.875, 0.4583, 0.875, 0.25, 0.6608, 0.25, 0.7161, 0.3125, 0.7161, 0.3125, 0.6608, 0.25, 0.6608, 0.3125, 0.6608, 0.3125, 0.6257, 0.2525, 0.6257, 0.25, 0.6257, 0.2513, 0.625, 0.2525, 0.6243, 0.25, 0.6243, 0.25, 0.6257, 0.2525, 0.6257, 0.2525, 0.6257, 0.3125, 0.6257, 0.3125, 0.6243, 0.2525, 0.6243, 0.2513, 0.625, 0.4583, 0.8179, 0.4583, 0.8179, 0.4583, 0.875, 0.4583, 0.875, 0.25, 0.6608, 0.3125, 0.6608, 0.3125, 0.7161, 0.25, 0.7161, 0.3125, 0.6608, 0.25, 0.6608, 0.25, 0.6257, 0.2525, 0.6257, 0.3125, 0.6257, 0.2525, 0.6257, 0.25, 0.6257, 0.2513, 0.625, 0.25, 0.6243, 0.2525, 0.6243, 0.3125, 0.6243, 0.3125, 0.6257, 0.25, 0.6243, 0.2513, 0.625, 0.25, 0.6257, 0.4583, 0.8179, 0.4583, 0.875, 0.4583, 0.875, 0.4583, 0.8179, 0.3836, 0.7586, 0.375, 0.7547, 0.375, 0.7406, 0.4583, 0.75, 0.4497, 0.7586, 0.4497, 0.7406, 0.4583, 0.7496, 0.4583, 0.761, 0.4583, 0.7376, 0.0, 0.0, 0.0, 0.0, 0.0, 0.0, 0.375, 0.7406, 0.375, 0.7547, 0.3836, 0.7586, 0.4583, 0.75, 0.4497, 0.7406, 0.4497, 0.7586, 0.4583, 0.7437, 0.4583, 0.7553, 0.4583, 0.75, 0.4583, 0.6393, 0.4583, 0.6448, 0.4583, 0.6448, 0.4583, 0.761, 0.4583, 0.7376, 0.4583, 0.7477, 0.6042, 0.2083, 0.6049, 0.2608, 0.625, 0.226, 0.6042, 0.04166, 0.625, 0.04318, 0.6086, 0.0, 0.3914, 0.0, 0.375, 0.04318, 0.3958, 0.04166, 0.375, 0.226, 0.3951, 0.2608, 0.3958, 0.2083, 0.3836, 0.7586, 0.375, 0.7406, 0.375, 0.7547, 0.4583, 0.75, 0.4497, 0.7406, 0.4497, 0.7586, 0.4583, 0.7531, 0.4583, 0.7526, 0.4583, 0.7427, 0.4583, 0.6448, 0.4583, 0.6448, 0.4583, 0.6447, 0.4583, 0.6393, 0.0, 0.0, 0.0, 0.0, 0.0, 0.0, 0.375, 0.7406, 0.3836, 0.7586, 0.375, 0.7547, 0.4583, 0.75, 0.4497, 0.7586, 0.4497, 0.7406, 0.4583, 0.7376, 0.4583, 0.749, 0.4583, 0.761, 0.4583, 0.761, 0.4583, 0.7477, 0.4583, 0.7376, 0.6042, 0.2083, 0.625, 0.226, 0.6049, 0.2608, 0.6042, 0.04166, 0.6086, 0.0, 0.625, 0.04318, 0.3914, 0.0, 0.3958, 0.04166, 0.375, 0.04318, 0.375, 0.226, 0.3958, 0.2083, 0.3951, 0.2608, 0.4497, 0.7586, 0.3836, 0.7586, 0.375, 0.7406, 0.4497, 0.7406, 0.375, 0.8125, 0.375, 0.7547, 0.3836, 0.7586, 0.3836, 0.8125, 0.4583, 0.815, 0.4583, 0.875, 0.4497, 0.875, 0.4497, 0.8125, 0.4583, 0.6533, 0.4583, 0.75, 0.4497, 0.7406, 0.4497, 0.6608, 0.375, 0.8484, 0.375, 0.8125, 0.3836, 0.8125, 0.3836, 0.8472, 0.3836, 0.875, 0.375, 0.875, 0.375, 0.8484, 0.3836, 0.8472, 0.4583, 0.75, 0.4583, 0.815, 0.4497, 0.8125, 0.4497, 0.7586, 0.4497, 0.6243, 0.4583, 0.6243, 0.4581, 0.625, 0.4583, 0.6246, 0.4583, 0.6533, 0.4497, 0.6608, 0.4497, 0.6257, 0.4497, 0.625, 0.4583, 0.6246, 0.4581, 0.625, 0.4583, 0.6243, 0.4497, 0.6243, 0.4497, 0.6243, 0.4497, 0.625, 0.375, 0.6608, 0.3664, 0.6608, 0.3664, 0.6257, 0.3747, 0.6257, 0.375, 0.625, 0.375, 0.6257, 0.3664, 0.6243, 0.375, 0.6243, 0.375, 0.625, 0.3747, 0.6257, 0.3664, 0.6257, 0.3707, 0.7228, 0.3664, 0.6608, 0.375, 0.6608, 0.375, 0.7115, 0.375, 0.7547, 0.3707, 0.7228, 0.375, 0.7115, 0.375, 0.7406, 0.4583, 0.8179, 0.4583, 0.8761, 0.4583, 0.875, 0.4583, 0.8161, 0.4583, 0.6448, 0.4583, 0.7496, 0.4583, 0.7376, 0.4583, 0.6448, 0.4583, 0.761, 0.4583, 0.7496, 0.4583, 0.7869, 0.4583, 0.8179, 0.4583, 0.8161, 0.4583, 0.7869, 0.4583, 0.7869, 0.4583, 0.7496, 0.4583, 0.8179, 0.4583, 0.7869, 0.4583, 0.8161, 0.4583, 0.761, 0.0, 0.0, 0.0, 0.0, 0.0, 0.0, 0.0, 0.0, 0.0, 0.0, 0.0, 0.0, 0.0, 0.0, 0.0, 0.0, 0.0, 0.0, 0.0, 0.0, 0.0, 0.0, 0.0, 0.0, 0.4583, 0.86, 0.4583, 0.8179, 0.4583, 0.8179, 0.4583, 0.853, 0.4583, 0.8533, 0.4583, 0.8533, 0.4583, 0.853, 0.4583, 0.875, 0.4583, 0.875, 0.4583, 0.86, 0.4583, 0.7376, 0.4583, 0.7376, 0.4583, 0.761, 0.4583, 0.7646, 0.4497, 0.7406, 0.375, 0.7406, 0.3836, 0.7586, 0.4497, 0.7586, 0.3836, 0.8125, 0.3836, 0.7586, 0.375, 0.7547, 0.375, 0.8125, 0.4497, 0.8125, 0.4497, 0.875, 0.4583, 0.875, 0.4583, 0.815, 0.4497, 0.6608, 0.4497, 0.7406, 0.4583, 0.75, 0.4583, 0.6533, 0.3836, 0.8472, 0.3836, 0.8125, 0.375, 0.8125, 0.375, 0.8484, 0.375, 0.8484, 0.375, 0.875, 0.3836, 0.875, 0.3836, 0.8472, 0.4497, 0.7586, 0.4497, 0.8125, 0.4583, 0.815, 0.4583, 0.75, 0.4497, 0.625, 0.4497, 0.6257, 0.4497, 0.6257, 0.4497, 0.6243, 0.4497, 0.625, 0.4497, 0.6257, 0.4497, 0.6257, 0.4497, 0.6608, 0.4583, 0.6533, 0.4583, 0.6246, 0.4581, 0.6243, 0.4581, 0.6243, 0.4583, 0.6246, 0.4583, 0.6243, 0.3664, 0.6243, 0.3664, 0.6257, 0.3664, 0.6608, 0.375, 0.6608, 0.375, 0.6257, 0.375, 0.625, 0.3747, 0.6243, 0.3747, 0.6243, 0.375, 0.625, 0.375, 0.6243, 0.375, 0.7115, 0.375, 0.6608, 0.3664, 0.6608, 0.3707, 0.7228, 0.375, 0.7406, 0.375, 0.7115, 0.3707, 0.7228, 0.375, 0.7547, 0.4583, 0.8179, 0.4583, 0.875, 0.4583, 0.8761, 0.4583, 0.8191, 0.4583, 0.7553, 0.4583, 0.6448, 0.4583, 0.6448, 0.4583, 0.7417, 0.4583, 0.7414, 0.4583, 0.7417, 0.4583, 0.7553, 0.4583, 0.7414, 0.4583, 0.7553, 0.4583, 0.746, 0.4583, 0.75, 0.4583, 0.7417, 0.4583, 0.6448, 0.4583, 0.7386, 0.4583, 0.7426, 0.4583, 0.7426, 0.4583, 0.7386, 0.4583, 0.7388, 0.4583, 0.746, 0.4583, 0.7417, 0.4583, 0.7417, 0.4583, 0.746, 0.4583, 0.7553, 0.4583, 0.75, 0.4583, 0.746, 0.4583, 0.7388, 0.4583, 0.7616, 0.4583, 0.8179, 0.4583, 0.8191, 0.4583, 0.7604, 0.4583, 0.7608, 0.4583, 0.7437, 0.4583, 0.75, 0.4583, 0.7534, 0.4583, 0.7592, 0.4583, 0.75, 0.4583, 0.7616, 0.4583, 0.7609, 0.4583, 0.7608, 0.4583, 0.7609, 0.4583, 0.7616, 0.4583, 0.7608, 0.4583, 0.7604, 0.4583, 0.7592, 0.4583, 0.7608, 0.4583, 0.7572, 0.4583, 0.7604, 0.4583, 0.8191, 0.4583, 0.7571, 0.4583, 0.7604, 0.4583, 0.7572, 0.4583, 0.7534, 0.4583, 0.7592, 0.4583, 0.7572, 0.4583, 0.7571, 0.4583, 0.7437, 0.4583, 0.7534, 0.4583, 0.75, 0.4583, 0.7592, 0.4583, 0.7534, 0.4583, 0.6243, 0.4583, 0.6448, 0.4583, 0.6448, 0.4583, 0.6243, 0.4583, 0.7477, 0.4583, 0.8179, 0.4583, 0.8179, 0.4583, 0.761, 0.4583, 0.6448, 0.4583, 0.7477, 0.4583, 0.7376, 0.4583, 0.6448, 0.4583, 0.853, 0.4583, 0.8179, 0.4583, 0.8179, 0.4583, 0.86, 0.4583, 0.8533, 0.4583, 0.8533, 0.4583, 0.86, 0.4583, 0.875, 0.4583, 0.875, 0.4583, 0.853, 0.4583, 0.7494, 0.4583, 0.7376, 0.4583, 0.761, 0.4583, 0.7553, 0.4583, 0.7437, 0.4583, 0.7495, 0.4583, 0.7535, 0.4583, 0.7547, 0.4583, 0.7553, 0.4583, 0.7495, 0.4583, 0.7445, 0.4583, 0.7447, 0.4583, 0.7443, 0.4583, 0.7494, 0.4583, 0.7547, 0.4583, 0.7535, 0.4583, 0.7495, 0.4583, 0.7447, 0.4583, 0.7445, 0.4583, 0.7495, 0.4583, 0.7437, 0.4583, 0.7443, 0.4583, 0.761, 0.4583, 0.7558, 0.4583, 0.7552, 0.4583, 0.7547, 0.4583, 0.7494, 0.4583, 0.7558, 0.4583, 0.7547, 0.4583, 0.7547, 0.4583, 0.7552, 0.4583, 0.7535, 0.4583, 0.7547, 0.4583, 0.7547, 0.4583, 0.7558, 0.4583, 0.7553, 0.4583, 0.7547, 0.4583, 0.7437, 0.4583, 0.7432, 0.4583, 0.7443, 0.4583, 0.7376, 0.4583, 0.7494, 0.4583, 0.7443, 0.4583, 0.7432, 0.6086, 0.0, 0.5, 0.0, 0.5, 0.03739, 0.6042, 0.04166, 0.6042, 0.2083, 0.5, 0.2126, 0.5, 0.2638, 0.6049, 0.2608, 0.5, 0.2126, 0.3958, 0.2083, 0.3951, 0.2608, 0.5, 0.2638, 0.6218, 0.5, 0.625, 0.5, 0.625, 0.226, 0.6049, 0.2608, 0.6039, 0.4589, 0.6039, 0.4589, 0.6037, 0.5, 0.6218, 0.5, 0.3951, 0.2608, 0.375, 0.226, 0.375, 0.3288, 0.3955, 0.3524, 0.375, 0.3288, 0.375, 0.5, 0.3963, 0.5, 0.3955, 0.3524, 0.6042, 0.04166, 0.6042, 0.2083, 0.625, 0.226, 0.625, 0.04318, 0.3958, 0.2083, 0.3958, 0.04166, 0.375, 0.04318, 0.375, 0.226, 0.5, 0.0, 0.3914, 0.0, 0.3958, 0.04166, 0.5, 0.03739, 0.6037, 0.5405, 0.6037, 0.7356, 0.6034, 0.75, 0.625, 0.5, 0.6218, 0.5, 0.6037, 0.5, 0.6037, 0.5405, 0.6218, 0.5, 0.375, 0.7355, 0.3963, 0.7356, 0.3963, 0.6454, 0.375, 0.6472, 0.3963, 0.6454, 0.3963, 0.5, 0.375, 0.5, 0.375, 0.6472, 0.4497, 0.7406, 0.375, 0.7406, 0.3836, 0.7586, 0.4497, 0.7586, 0.3836, 0.8125, 0.3836, 0.7586, 0.375, 0.7547, 0.375, 0.8125, 0.4497, 0.8125, 0.4497, 0.875, 0.4583, 0.875, 0.4583, 0.815, 0.4497, 0.6608, 0.4497, 0.7406, 0.4583, 0.75, 0.4583, 0.6533, 0.3836, 0.875, 0.3836, 0.8125, 0.375, 0.8125, 0.375, 0.875, 0.4497, 0.7586, 0.4497, 0.8125, 0.4583, 0.815, 0.4583, 0.75, 0.4497, 0.6257, 0.4497, 0.625, 0.4497, 0.6257, 0.4581, 0.6243, 0.4497, 0.6243, 0.4497, 0.625, 0.4497, 0.6257, 0.4497, 0.6257, 0.4497, 0.6608, 0.4583, 0.6533, 0.4583, 0.6246, 0.4583, 0.6246, 0.4583, 0.6243, 0.4581, 0.6243, 0.375, 0.6257, 0.375, 0.625, 0.3747, 0.6243, 0.3664, 0.6243, 0.3664, 0.6257, 0.3664, 0.6608, 0.375, 0.6608, 0.375, 0.6243, 0.3747, 0.6243, 0.375, 0.625, 0.375, 0.7115, 0.375, 0.6608, 0.3664, 0.6608, 0.3707, 0.7228, 0.375, 0.7406, 0.375, 0.7115, 0.3707, 0.7228, 0.375, 0.7547, 0.4583, 0.8179, 0.4583, 0.875, 0.4583, 0.875, 0.4583, 0.8184, 0.4583, 0.6448, 0.4583, 0.6448, 0.4583, 0.7401, 0.4583, 0.7396, 0.4583, 0.7531, 0.4583, 0.7396, 0.4583, 0.7401, 0.4583, 0.7531, 0.4583, 0.7526, 0.4583, 0.7531, 0.4583, 0.7464, 0.4583, 0.7401, 0.4583, 0.6448, 0.4583, 0.7409, 0.4583, 0.7415, 0.4583, 0.7415, 0.4583, 0.7409, 0.4583, 0.7411, 0.4583, 0.7464, 0.4583, 0.7401, 0.4583, 0.7411, 0.4583, 0.7526, 0.4583, 0.7464, 0.4583, 0.7531, 0.4583, 0.7401, 0.4583, 0.7464, 0.4583, 0.7427, 0.4583, 0.7526, 0.4583, 0.7541, 0.4583, 0.762, 0.4583, 0.7628, 0.4583, 0.7637, 0.4583, 0.8179, 0.4583, 0.8184, 0.4583, 0.7629, 0.4583, 0.7628, 0.4583, 0.761, 0.4583, 0.7526, 0.4583, 0.7637, 0.4583, 0.7637, 0.4583, 0.7628, 0.4583, 0.7629, 0.4583, 0.761, 0.4583, 0.7628, 0.4583, 0.762, 0.4583, 0.8184, 0.4583, 0.7561, 0.4583, 0.7564, 0.4583, 0.762, 0.4583, 0.7564, 0.4583, 0.7561, 0.4583, 0.7427, 0.4583, 0.7541, 0.4583, 0.761, 0.4583, 0.762, 0.4583, 0.7564, 0.4583, 0.7541, 0.4583, 0.7526, 0.4583, 0.761, 0.4583, 0.7541, 0.0, 0.0, 0.0, 0.0, 0.0, 0.0, 0.0, 0.0, 0.0, 0.0, 0.0, 0.0, 0.0, 0.0, 0.0, 0.0, 0.0, 0.0, 0.0, 0.0, 0.0, 0.0, 0.0, 0.0, 0.4583, 0.8179, 0.4583, 0.875, 0.4583, 0.875, 0.4583, 0.8179, 0.4583, 0.7646, 0.4583, 0.7496, 0.4583, 0.7376, 0.4583, 0.7427, 0.4583, 0.7481, 0.4583, 0.7531, 0.4583, 0.754, 0.4583, 0.7536, 0.4583, 0.753, 0.4583, 0.7496, 0.4583, 0.7646, 0.4583, 0.7531, 0.4583, 0.753, 0.4583, 0.7536, 0.4583, 0.754, 0.4583, 0.7436, 0.4583, 0.7481, 0.4583, 0.7427, 0.4583, 0.7433, 0.4583, 0.7437, 0.4583, 0.7519, 0.4583, 0.7481, 0.4583, 0.7436, 0.4583, 0.7437, 0.4583, 0.7433, 0.4583, 0.7496, 0.4583, 0.753, 0.4583, 0.7531, 0.4583, 0.7531, 0.4583, 0.754, 0.4583, 0.7519, 0.4583, 0.7531, 0.4583, 0.7531, 0.4583, 0.7481, 0.4583, 0.7519, 0.4583, 0.753, 0.4583, 0.7531, 0.4583, 0.7433, 0.4583, 0.7427, 0.4583, 0.7423, 0.4583, 0.7496, 0.4583, 0.7433, 0.4583, 0.7423, 0.4583, 0.7376, 0.4497, 0.7586, 0.3836, 0.7586, 0.375, 0.7406, 0.4497, 0.7406, 0.375, 0.8125, 0.375, 0.7547, 0.3836, 0.7586, 0.3836, 0.8125, 0.4583, 0.815, 0.4583, 0.875, 0.4497, 0.875, 0.4497, 0.8125, 0.4583, 0.6533, 0.4583, 0.75, 0.4497, 0.7406, 0.4497, 0.6608, 0.375, 0.875, 0.375, 0.8125, 0.3836, 0.8125, 0.3836, 0.875, 0.4583, 0.75, 0.4583, 0.815, 0.4497, 0.8125, 0.4497, 0.7586, 0.4583, 0.6246, 0.4581, 0.625, 0.4583, 0.6243, 0.4583, 0.6243, 0.4581, 0.625, 0.4583, 0.6246, 0.4583, 0.6533, 0.4497, 0.6608, 0.4497, 0.6257, 0.4497, 0.625, 0.4497, 0.6243, 0.4497, 0.6243, 0.4497, 0.625, 0.4497, 0.6243, 0.375, 0.6608, 0.3664, 0.6608, 0.3664, 0.6257, 0.3747, 0.6257, 0.375, 0.625, 0.375, 0.6257, 0.3664, 0.6257, 0.3664, 0.6243, 0.375, 0.6243, 0.375, 0.625, 0.3747, 0.6257, 0.3707, 0.7228, 0.3664, 0.6608, 0.375, 0.6608, 0.375, 0.7115, 0.375, 0.7547, 0.3707, 0.7228, 0.375, 0.7115, 0.375, 0.7406, 0.4583, 0.8179, 0.4583, 0.875, 0.4583, 0.875, 0.4583, 0.8181, 0.4583, 0.6448, 0.4583, 0.749, 0.4583, 0.7376, 0.4583, 0.6448, 0.4583, 0.749, 0.4583, 0.7873, 0.4583, 0.761, 0.4583, 0.8181, 0.4583, 0.7873, 0.4583, 0.8179, 0.4583, 0.749, 0.4583, 0.8179, 0.4583, 0.7873, 0.4583, 0.8181, 0.4583, 0.761, 0.4583, 0.7873, 0.4583, 0.6243, 0.4583, 0.6448, 0.4583, 0.6448, 0.4583, 0.6243, 0.4583, 0.761, 0.4583, 0.8179, 0.4583, 0.8179, 0.4583, 0.7477, 0.4583, 0.6448, 0.4583, 0.7376, 0.4583, 0.7477, 0.4583, 0.6448, 0.4583, 0.8179, 0.4583, 0.875, 0.4583, 0.875, 0.4583, 0.8179, 0.4583, 0.7376, 0.4583, 0.7376, 0.4583, 0.761, 0.4583, 0.761, 0.6042, 0.04166, 0.5, 0.03739, 0.5, 0.0, 0.6086, 0.0, 0.6049, 0.2608, 0.5, 0.2638, 0.5, 0.2126, 0.6042, 0.2083, 0.5, 0.2638, 0.3951, 0.2608, 0.3958, 0.2083, 0.5, 0.2126, 0.6039, 0.4708, 0.6049, 0.2608, 0.625, 0.226, 0.625, 0.4085, 0.622, 0.4297, 0.625, 0.4916, 0.625, 0.5, 0.6218, 0.5, 0.622, 0.4297, 0.625, 0.4085, 0.625, 0.4916, 0.6218, 0.5, 0.6037, 0.5, 0.6039, 0.4708, 0.375, 0.4949, 0.375, 0.226, 0.3951, 0.2608, 0.3962, 0.4956, 0.3963, 0.5, 0.375, 0.5, 0.375, 0.4949, 0.3962, 0.4956, 0.625, 0.04318, 0.625, 0.226, 0.6042, 0.2083, 0.6042, 0.04166, 0.375, 0.226, 0.375, 0.04318, 0.3958, 0.04166, 0.3958, 0.2083, 0.5, 0.03739, 0.3958, 0.04166, 0.3914, 0.0, 0.5, 0.0, 0.6178, 0.5835, 0.6034, 0.75, 0.6037, 0.7356, 0.6037, 0.5288, 0.6172, 0.5649, 0.625, 0.5, 0.6243, 0.5077, 0.6218, 0.5, 0.6037, 0.5288, 0.6037, 0.5, 0.6218, 0.5, 0.6243, 0.5077, 0.6178, 0.5835, 0.6172, 0.5649, 0.3963, 0.5043, 0.3963, 0.7356, 0.375, 0.7355, 0.375, 0.5044, 0.375, 0.5, 0.3963, 0.5, 0.3963, 0.5043, 0.375, 0.5044, 0.3836, 0.7586, 0.4497, 0.7586, 0.4497, 0.8125, 0.3836, 0.8125, 0.375, 0.7547, 0.375, 0.8125, 0.375, 0.8125, 0.3707, 0.7228, 0.375, 0.6608, 0.4497, 0.6608, 0.4497, 0.7406, 0.375, 0.7406, 0.375, 0.6608, 0.375, 0.7406, 0.375, 0.7115, 0.375, 0.6608, 0.4486, 0.875, 0.4497, 0.875, 0.4497, 0.8125, 0.3836, 0.8125, 0.3836, 0.8472, 0.398, 0.8461, 0.44, 0.8493, 0.4486, 0.8586, 0.44, 0.8493, 0.398, 0.8461, 0.3836, 0.8472, 0.3836, 0.875, 0.4486, 0.875, 0.4486, 0.8586, 0.398, 0.8461, 0.3836, 0.8472, 0.3836, 0.8125, 0.4497, 0.8125, 0.4497, 0.875, 0.4486, 0.875, 0.4486, 0.8586, 0.44, 0.8493, 0.44, 0.8493, 0.4486, 0.8586, 0.4486, 0.875, 0.3836, 0.875, 0.3836, 0.8472, 0.398, 0.8461, 0.375, 0.875, 0.375, 0.875, 0.375, 0.8125, 0.375, 0.8125, 0.375, 0.8484, 0.375, 0.8493, 0.375, 0.8572, 0.375, 0.8586, 0.375, 0.8493, 0.375, 0.8484, 0.375, 0.875, 0.375, 0.875, 0.375, 0.8572, 0.375, 0.875, 0.375, 0.875, 0.375, 0.8586, 0.375, 0.8572, 0.375, 0.8484, 0.375, 0.8125, 0.375, 0.8125, 0.375, 0.875, 0.375, 0.875, 0.375, 0.8586, 0.375, 0.8572, 0.375, 0.8493, 0.375, 0.8484, 0.375, 0.8493, 0.375, 0.8572, 0.375, 0.875, 0.375, 0.875, 0.375, 0.8572, 0.375, 0.8586, 0.375, 0.875, 0.375, 0.875, 0.4583, 0.7826, 0.4583, 0.8161, 0.4583, 0.815, 0.4583, 0.75, 0.4583, 0.7496, 0.4583, 0.7813, 0.4583, 0.7813, 0.4583, 0.7496, 0.4583, 0.7826, 0.4583, 0.75, 0.4583, 0.6533, 0.4583, 0.6448, 0.4583, 0.7496, 0.4583, 0.875, 0.4583, 0.815, 0.4583, 0.8161, 0.4583, 0.8761, 0.4583, 0.875, 0.4583, 0.8761, 0.4583, 0.8191, 0.4583, 0.815, 0.4497, 0.6257, 0.4497, 0.6608, 0.375, 0.6608, 0.375, 0.6257, 0.378, 0.6257, 0.4497, 0.6243, 0.4497, 0.6243, 0.4497, 0.625, 0.4497, 0.6243, 0.4497, 0.625, 0.4497, 0.6257, 0.378, 0.6257, 0.375, 0.6257, 0.3765, 0.625, 0.375, 0.6243, 0.378, 0.6243, 0.375, 0.6257, 0.375, 0.6243, 0.3765, 0.625, 0.4583, 0.6243, 0.4583, 0.6407, 0.4583, 0.6448, 0.4583, 0.6533, 0.4583, 0.6246, 0.4583, 0.6249, 0.4583, 0.6243, 0.4583, 0.6243, 0.4583, 0.6249, 0.4583, 0.6246, 0.4583, 0.6246, 0.4583, 0.6246, 0.4583, 0.6246, 0.4583, 0.6245, 0.4583, 0.6246, 0.4583, 0.6246, 0.4583, 0.6246, 0.4583, 0.6243, 0.4583, 0.6243, 0.4583, 0.6245, 0.4583, 0.6246, 0.3125, 0.6608, 0.3664, 0.6608, 0.3707, 0.7228, 0.3125, 0.7161, 0.375, 0.6257, 0.375, 0.6608, 0.375, 0.6608, 0.375, 0.6257, 0.375, 0.6243, 0.375, 0.6243, 0.375, 0.625, 0.375, 0.6243, 0.375, 0.6257, 0.375, 0.625, 0.375, 0.6257, 0.375, 0.625, 0.375, 0.6243, 0.375, 0.6243, 0.375, 0.625, 0.375, 0.6257, 0.3664, 0.6608, 0.3125, 0.6608, 0.3125, 0.6257, 0.3664, 0.6257, 0.3125, 0.6243, 0.3136, 0.625, 0.3125, 0.6257, 0.3136, 0.625, 0.3125, 0.6243, 0.3664, 0.6243, 0.3664, 0.6257, 0.3125, 0.6257, 0.4583, 0.7376, 0.4583, 0.6448, 0.4583, 0.6448, 0.4583, 0.6448, 0.4583, 0.7376, 0.4583, 0.7646, 0.4583, 0.761, 0.4583, 0.7912, 0.4583, 0.8179, 0.4583, 0.8179, 0.4583, 0.761, 0.4583, 0.7897, 0.4583, 0.7912, 0.4583, 0.8179, 0.4583, 0.7912, 0.4583, 0.7897, 0.4583, 0.8179, 0.4583, 0.8179, 0.4583, 0.875, 0.4583, 0.875, 0.4583, 0.8612, 0.4583, 0.8533, 0.4583, 0.8506, 0.4583, 0.853, 0.4583, 0.8533, 0.4583, 0.8612, 0.4583, 0.875, 0.4583, 0.875, 0.4583, 0.853, 0.4583, 0.8506, 0.4583, 0.8612, 0.4583, 0.875, 0.4583, 0.875, 0.4583, 0.8179, 0.4583, 0.8179, 0.4583, 0.853, 0.4583, 0.8506, 0.4583, 0.8533, 0.4583, 0.853, 0.4583, 0.875, 0.4583, 0.875, 0.4583, 0.8612, 0.4583, 0.8533, 0.4583, 0.8506, 0.4583, 0.6407, 0.4583, 0.6243, 0.4583, 0.6243, 0.4583, 0.6448, 0.4583, 0.6448, 0.4583, 0.6448, 0.4583, 0.6448, 0.4583, 0.6243, 0.4583, 0.6243, 0.4583, 0.6243, 0.4583, 0.6243, 0.4583, 0.6407, 0.4583, 0.6448, 0.4583, 0.6448, 0.0, 0.0, 0.0, 0.0, 0.0, 0.0, 0.0, 0.0, 0.0, 0.0, 0.0, 0.0, 0.0, 0.0, 0.0, 0.0, 0.4583, 0.875, 0.4583, 0.8179, 0.4583, 0.8179, 0.4583, 0.86, 0.4583, 0.8612, 0.4583, 0.875, 0.4583, 0.86, 0.4583, 0.875, 0.4583, 0.875, 0.4583, 0.8612, 0.4583, 0.8179, 0.4583, 0.8179, 0.4583, 0.875, 0.4583, 0.875, 0.4583, 0.8612, 0.4583, 0.86, 0.4583, 0.875, 0.4583, 0.875, 0.4583, 0.86, 0.4583, 0.8612, 0.0, 0.0, 0.0, 0.0, 0.0, 0.0, 0.0, 0.0, 0.4583, 0.6243, 0.4583, 0.6243, 0.4583, 0.6448, 0.4583, 0.6448, 0.4583, 0.6256, 0.4583, 0.6252, 0.4583, 0.6448, 0.4583, 0.6448, 0.4583, 0.6393, 0.4583, 0.6447, 0.4583, 0.6448, 0.4583, 0.6447, 0.4583, 0.643, 0.4583, 0.6447, 0.4583, 0.6393, 0.4583, 0.6386, 0.4583, 0.6447, 0.4583, 0.6386, 0.4583, 0.6393, 0.4583, 0.6243, 0.4583, 0.6243, 0.4583, 0.6252, 0.4583, 0.6268, 0.4583, 0.6256, 0.4583, 0.6448, 0.4583, 0.6448, 0.4583, 0.643, 0.4583, 0.6268, 0.4583, 0.6252, 0.4583, 0.6256, 0.3836, 0.7586, 0.3836, 0.8125, 0.4497, 0.8125, 0.4497, 0.7586, 0.375, 0.6608, 0.375, 0.6608, 0.375, 0.7115, 0.375, 0.7406, 0.375, 0.7547, 0.3707, 0.7228, 0.375, 0.8125, 0.375, 0.8125, 0.375, 0.6608, 0.375, 0.7406, 0.4497, 0.7406, 0.4497, 0.6608, 0.4583, 0.7613, 0.4583, 0.7623, 0.4583, 0.7613, 0.4583, 0.7613, 0.4583, 0.76, 0.4583, 0.75, 0.4583, 0.75, 0.4583, 0.815, 0.4583, 0.8191, 0.4583, 0.7612, 0.4583, 0.7613, 0.4583, 0.7623, 0.4583, 0.76, 0.4583, 0.7613, 0.4583, 0.7613, 0.4583, 0.7612, 0.4583, 0.76, 0.4583, 0.7613, 0.4583, 0.7372, 0.4583, 0.7386, 0.4583, 0.6448, 0.4583, 0.6533, 0.4583, 0.75, 0.4583, 0.75, 0.4583, 0.7389, 0.4583, 0.7384, 0.4583, 0.7372, 0.4583, 0.7384, 0.4583, 0.7386, 0.4583, 0.7384, 0.4583, 0.7389, 0.4583, 0.7386, 0.4497, 0.6608, 0.4497, 0.6257, 0.378, 0.6257, 0.375, 0.6257, 0.375, 0.6608, 0.4497, 0.6243, 0.4497, 0.625, 0.4497, 0.6243, 0.3765, 0.625, 0.378, 0.6243, 0.375, 0.6243, 0.375, 0.6257, 0.378, 0.6257, 0.3765, 0.625, 0.378, 0.6257, 0.4497, 0.6257, 0.4497, 0.625, 0.4497, 0.6243, 0.378, 0.6243, 0.4583, 0.6249, 0.4583, 0.6246, 0.4583, 0.6533, 0.4583, 0.6448, 0.4583, 0.6393, 0.4583, 0.6243, 0.4583, 0.6249, 0.4583, 0.6245, 0.4583, 0.6246, 0.4583, 0.6246, 0.4583, 0.6249, 0.4583, 0.6249, 0.4583, 0.6246, 0.4583, 0.6246, 0.4583, 0.6246, 0.4583, 0.6246, 0.4583, 0.6249, 0.4583, 0.6243, 0.4583, 0.6243, 0.4583, 0.6246, 0.4583, 0.6246, 0.4583, 0.6245, 0.3125, 0.6608, 0.3125, 0.7161, 0.3707, 0.7228, 0.3664, 0.6608, 0.375, 0.6608, 0.375, 0.6608, 0.375, 0.6257, 0.375, 0.6257, 0.375, 0.6243, 0.375, 0.625, 0.375, 0.6243, 0.375, 0.6243, 0.375, 0.625, 0.375, 0.6257, 0.375, 0.6257, 0.375, 0.625, 0.375, 0.6243, 0.375, 0.6243, 0.375, 0.625, 0.375, 0.6257, 0.3125, 0.6257, 0.3125, 0.6608, 0.3664, 0.6608, 0.3664, 0.6257, 0.3125, 0.6257, 0.3136, 0.625, 0.3125, 0.6243, 0.3125, 0.6257, 0.3664, 0.6257, 0.3664, 0.6243, 0.3125, 0.6243, 0.3136, 0.625, 0.4583, 0.7422, 0.4583, 0.6448, 0.4583, 0.6448, 0.4583, 0.6448, 0.4583, 0.6448, 0.4583, 0.7376, 0.4583, 0.7463, 0.4583, 0.7437, 0.4583, 0.7463, 0.4583, 0.7537, 0.4583, 0.7522, 0.4583, 0.7422, 0.4583, 0.7437, 0.4583, 0.7463, 0.4583, 0.7376, 0.4583, 0.7537, 0.4583, 0.7537, 0.4583, 0.7539, 0.4583, 0.7538, 0.4583, 0.7537, 0.4583, 0.7537, 0.4583, 0.7522, 0.4583, 0.7538, 0.4583, 0.7553, 0.4583, 0.7422, 0.4583, 0.7553, 0.4583, 0.7538, 0.4583, 0.7539, 0.4583, 0.7537, 0.4583, 0.7538, 0.4583, 0.7522, 0.4583, 0.761, 0.4583, 0.8179, 0.4583, 0.8179, 0.4583, 0.7568, 0.4583, 0.7523, 0.4583, 0.7554, 0.4583, 0.7455, 0.4583, 0.7456, 0.4583, 0.7451, 0.4583, 0.7523, 0.4583, 0.7568, 0.4583, 0.7456, 0.4583, 0.7455, 0.4583, 0.7554, 0.4583, 0.7437, 0.4583, 0.7451, 0.4583, 0.6243, 0.4583, 0.6448, 0.4583, 0.6448, 0.4583, 0.6256, 0.4583, 0.6252, 0.4583, 0.6243, 0.4583, 0.6448, 0.4583, 0.6393, 0.4583, 0.6448, 0.4583, 0.6393, 0.4583, 0.6386, 0.4583, 0.6447, 0.4583, 0.643, 0.4583, 0.6448, 0.4583, 0.6386, 0.4583, 0.6393, 0.4583, 0.6243, 0.4583, 0.6243, 0.4583, 0.6252, 0.4583, 0.6268, 0.4583, 0.6256, 0.4583, 0.6448, 0.4583, 0.6448, 0.4583, 0.643, 0.4583, 0.6447, 0.4583, 0.6256, 0.4583, 0.6268, 0.4583, 0.6252, 0.4583, 0.6448, 0.4583, 0.643, 0.4583, 0.6447, 0.4583, 0.6386, 0.4583, 0.6393, 0.4583, 0.6252, 0.4583, 0.6243, 0.4583, 0.6243, 0.4583, 0.6393, 0.4583, 0.6386, 0.4583, 0.6447, 0.4583, 0.643, 0.4583, 0.6448, 0.4583, 0.6448, 0.4583, 0.6256, 0.4583, 0.6268, 0.4583, 0.6256, 0.4583, 0.6252, 0.4583, 0.6268, 0.0, 0.0, 0.0, 0.0, 0.0, 0.0, 0.0, 0.0, 0.0, 0.0, 0.0, 0.0, 0.0, 0.0, 0.0, 0.0, 0.0, 0.0, 0.0, 0.0, 0.0, 0.0, 0.0, 0.0, 0.4583, 0.6448, 0.4583, 0.6243, 0.4583, 0.6243, 0.4583, 0.6448, 0.4583, 0.6407, 0.4583, 0.6448, 0.4583, 0.6448, 0.4583, 0.6243, 0.4583, 0.6243, 0.5154, 0.1411, 0.5144, 0.1399, 0.5144, 0.1429, 0.5, 0.144, 0.5, 0.2126, 0.6042, 0.2083, 0.6042, 0.04166, 0.5, 0.03739, 0.5, 0.09187, 0.5144, 0.09278, 0.5144, 0.09353, 0.5193, 0.08877, 0.526, 0.0842, 0.5335, 0.08073, 0.5416, 0.07853, 0.5498, 0.07774, 0.558, 0.07843, 0.5657, 0.08063, 0.5727, 0.0843, 0.5787, 0.08934, 0.5835, 0.09557, 0.587, 0.1027, 0.5888, 0.1105, 0.5891, 0.1185, 0.5878, 0.1264, 0.5848, 0.1339, 0.5805, 0.1406, 0.5748, 0.1462, 0.5681, 0.1505, 0.5606, 0.1534, 0.5525, 0.1548, 0.5443, 0.1547, 0.5361, 0.1531, 0.5284, 0.1502, 0.5214, 0.1462, 0.3963, 0.6454, 0.3963, 0.7356, 0.5, 0.7362, 0.5, 0.6364, 0.5, 0.6364, 0.5, 0.5, 0.3963, 0.5, 0.3963, 0.6454, 0.5356, 0.6394, 0.5, 0.6364, 0.5, 0.7362, 0.6037, 0.7356, 0.6037, 0.5405, 0.5741, 0.6049, 0.6037, 0.5405, 0.6037, 0.5, 0.5, 0.5, 0.5, 0.6364, 0.5356, 0.6394, 0.5741, 0.6049, 0.5, 0.09187, 0.5, 0.03739, 0.3958, 0.04166, 0.3958, 0.2083, 0.5, 0.2126, 0.5, 0.144, 0.4426, 0.1507, 0.4426, 0.08413, 0.5, 0.2638, 0.3951, 0.2608, 0.3955, 0.3524, 0.5, 0.3636, 0.3963, 0.5, 0.5, 0.5, 0.5, 0.3636, 0.3955, 0.3524, 0.6039, 0.4589, 0.6049, 0.2608, 0.5, 0.2638, 0.5, 0.3636, 0.5358, 0.3599, 0.5745, 0.394, 0.5, 0.3636, 0.5, 0.5, 0.6037, 0.5, 0.6039, 0.4589, 0.5745, 0.394, 0.5358, 0.3599, 0.5, 0.4959, 0.5, 0.2638, 0.6049, 0.2608, 0.6039, 0.4708, 0.59, 0.4957, 0.6039, 0.4708, 0.6037, 0.5, 0.5, 0.5, 0.5, 0.4959, 0.59, 0.4957, 0.8718, 0.5367, 0.8537, 0.5, 0.75, 0.5, 0.75, 0.75, 0.8537, 0.75, 0.8718, 0.7133, 0.8718, 0.625, 0.8718, 0.7133, 0.875, 0.7068, 0.875, 0.5432, 0.8718, 0.5367, 0.8718, 0.625, 0.4182, 0.7645, 0.4182, 1.0, 0.5818, 1.0, 0.6034, 0.75, 0.4182, 0.9214, 0.4182, 0.7645, 0.6034, 0.75, 0.589, 0.9165, 0.5036, 0.919, 0.5825, 0.9923, 0.5818, 1.0, 0.4182, 1.0, 0.4182, 0.9928, 0.5003, 0.9925, 0.5003, 0.9925, 0.4182, 0.9928, 0.4182, 0.9214, 0.5036, 0.919, 0.589, 0.9165, 0.5825, 0.9923, 0.3962, 0.4956, 0.3951, 0.2608, 0.5, 0.2638, 0.5, 0.4959, 0.5, 0.5, 0.3963, 0.5, 0.3962, 0.4956, 0.5, 0.4959, 0.3318, 0.6028, 0.3318, 0.5145, 0.1682, 0.5145, 0.1682, 0.6028, 0.25, 0.6028, 0.1682, 0.75, 0.3318, 0.75, 0.3318, 0.6028, 0.25, 0.6028, 0.1682, 0.6028, 0.1682, 0.5145, 0.3318, 0.5145, 0.3318, 0.7456, 0.25, 0.7456, 0.1682, 0.7456, 0.3318, 0.75, 0.1682, 0.75, 0.1682, 0.7456, 0.25, 0.7456, 0.3318, 0.7456, 0.6463, 0.75, 0.75, 0.75, 0.75, 0.5, 0.6463, 0.5, 0.625, 0.5432, 0.625, 0.7068, 0.6037, 0.5288, 0.6037, 0.7356, 0.5, 0.7362, 0.5, 0.5041, 0.59, 0.5043, 0.5, 0.5, 0.6037, 0.5, 0.6037, 0.5288, 0.59, 0.5043, 0.5, 0.5041, 0.5, 0.7362, 0.3963, 0.7356, 0.3963, 0.5043, 0.5, 0.5041, 0.3963, 0.5, 0.5, 0.5, 0.5, 0.5041, 0.3963, 0.5043, 0.3836, 0.7586, 0.3836, 0.8125, 0.4497, 0.8125, 0.4497, 0.7586, 0.375, 0.6608, 0.375, 0.6608, 0.375, 0.7115, 0.375, 0.7406, 0.375, 0.7547, 0.3707, 0.7228, 0.375, 0.8125, 0.375, 0.8125, 0.375, 0.6608, 0.375, 0.7406, 0.4497, 0.7406, 0.4497, 0.6608, 0.3836, 0.8125, 0.4497, 0.8125, 0.4497, 0.875, 0.3836, 0.875, 0.3836, 0.8125, 0.3836, 0.875, 0.4497, 0.875, 0.4497, 0.8125, 0.375, 0.8125, 0.375, 0.8125, 0.375, 0.875, 0.375, 0.875, 0.375, 0.8125, 0.375, 0.875, 0.375, 0.875, 0.375, 0.8125, 0.4583, 0.7628, 0.4583, 0.7634, 0.4583, 0.7628, 0.4583, 0.7628, 0.4583, 0.7621, 0.4583, 0.7526, 0.4583, 0.75, 0.4583, 0.815, 0.4583, 0.8184, 0.4583, 0.7632, 0.4583, 0.7628, 0.4583, 0.7634, 0.4583, 0.7621, 0.4583, 0.7628, 0.4583, 0.7628, 0.4583, 0.7632, 0.4583, 0.7621, 0.4583, 0.7628, 0.4583, 0.7385, 0.4583, 0.7409, 0.4583, 0.6448, 0.4583, 0.6533, 0.4583, 0.75, 0.4583, 0.7526, 0.4583, 0.7412, 0.4583, 0.7404, 0.4583, 0.7404, 0.4583, 0.7409, 0.4583, 0.7385, 0.4583, 0.7412, 0.4583, 0.7409, 0.4583, 0.7404, 0.4583, 0.875, 0.4583, 0.875, 0.4583, 0.8184, 0.4583, 0.815, 0.4583, 0.875, 0.4583, 0.815, 0.4583, 0.8181, 0.4583, 0.875, 0.375, 0.6257, 0.375, 0.6608, 0.4497, 0.6608, 0.4497, 0.6257, 0.378, 0.6257, 0.4497, 0.6243, 0.4497, 0.6243, 0.4497, 0.625, 0.378, 0.6243, 0.375, 0.6243, 0.375, 0.6257, 0.378, 0.6257, 0.3765, 0.625, 0.4497, 0.6257, 0.4497, 0.625, 0.4497, 0.6243, 0.378, 0.6243, 0.3765, 0.625, 0.378, 0.6257, 0.4583, 0.6249, 0.4583, 0.6246, 0.4583, 0.6533, 0.4583, 0.6448, 0.4583, 0.6393, 0.4583, 0.6243, 0.4583, 0.6249, 0.4583, 0.6249, 0.4583, 0.6243, 0.4583, 0.6243, 0.4583, 0.6246, 0.4583, 0.6246, 0.4583, 0.6245, 0.4583, 0.6246, 0.4583, 0.6246, 0.4583, 0.6245, 0.4583, 0.6246, 0.4583, 0.6246, 0.4583, 0.6249, 0.4583, 0.6249, 0.4583, 0.6246, 0.4583, 0.6246, 0.3125, 0.6608, 0.3125, 0.7161, 0.3707, 0.7228, 0.3664, 0.6608, 0.375, 0.6257, 0.375, 0.6608, 0.375, 0.6608, 0.375, 0.6257, 0.375, 0.6243, 0.375, 0.6243, 0.375, 0.625, 0.375, 0.6243, 0.375, 0.625, 0.375, 0.6257, 0.375, 0.6257, 0.375, 0.625, 0.375, 0.6243, 0.375, 0.6257, 0.375, 0.6243, 0.375, 0.625, 0.3664, 0.6608, 0.3664, 0.6257, 0.3125, 0.6257, 0.3125, 0.6608, 0.3125, 0.6257, 0.3136, 0.625, 0.3125, 0.6243, 0.3136, 0.625, 0.3125, 0.6257, 0.3664, 0.6257, 0.3664, 0.6243, 0.3125, 0.6243, 0.4583, 0.7417, 0.4583, 0.7402, 0.4583, 0.6448, 0.4583, 0.6448, 0.4583, 0.6448, 0.4583, 0.6448, 0.4583, 0.7376, 0.4583, 0.7452, 0.4583, 0.7452, 0.4583, 0.7517, 0.4583, 0.7502, 0.4583, 0.7402, 0.4583, 0.7417, 0.4583, 0.7502, 0.4583, 0.7517, 0.4583, 0.7518, 0.4583, 0.7531, 0.4583, 0.7402, 0.4583, 0.7502, 0.4583, 0.7518, 0.4583, 0.7517, 0.4583, 0.7517, 0.4583, 0.7452, 0.4583, 0.7376, 0.4583, 0.7518, 0.4583, 0.7517, 0.4583, 0.7517, 0.4583, 0.7519, 0.4583, 0.7519, 0.4583, 0.7531, 0.4583, 0.7518, 0.4583, 0.7646, 0.4583, 0.8179, 0.4583, 0.8179, 0.4583, 0.756, 0.4583, 0.7537, 0.4583, 0.7546, 0.4583, 0.7427, 0.4583, 0.7445, 0.4583, 0.745, 0.4583, 0.7449, 0.4583, 0.7546, 0.4583, 0.7449, 0.4583, 0.745, 0.4583, 0.7445, 0.4583, 0.7537, 0.4583, 0.756, 0.4583, 0.8179, 0.4583, 0.8179, 0.4583, 0.875, 0.4583, 0.875, 0.4583, 0.8179, 0.4583, 0.875, 0.4583, 0.875, 0.4583, 0.8179, 0.4583, 0.6447, 0.4583, 0.6386, 0.4583, 0.6393, 0.4583, 0.6448, 0.4583, 0.643, 0.4583, 0.6447, 0.4583, 0.6268, 0.4583, 0.6252, 0.4583, 0.6243, 0.4583, 0.6243, 0.4583, 0.6393, 0.4583, 0.6386, 0.4583, 0.6447, 0.4583, 0.643, 0.4583, 0.6448, 0.4583, 0.6448, 0.4583, 0.6256, 0.4583, 0.6268, 0.4583, 0.6256, 0.4583, 0.6252, 0.0, 0.0, 0.0, 0.0, 0.0, 0.0, 0.0, 0.0, 0.4583, 0.8179, 0.4583, 0.875, 0.4583, 0.875, 0.4583, 0.8179, 0.4583, 0.8179, 0.4583, 0.8179, 0.4583, 0.875, 0.4583, 0.875, 0.3836, 0.7586, 0.4497, 0.7586, 0.4497, 0.8125, 0.3836, 0.8125, 0.375, 0.7547, 0.375, 0.8125, 0.375, 0.8125, 0.3707, 0.7228, 0.375, 0.6608, 0.4497, 0.6608, 0.4497, 0.7406, 0.375, 0.7406, 0.375, 0.6608, 0.375, 0.7406, 0.375, 0.7115, 0.375, 0.6608, 0.4583, 0.7833, 0.4583, 0.8181, 0.4583, 0.815, 0.4583, 0.75, 0.4583, 0.749, 0.4583, 0.782, 0.4583, 0.7833, 0.4583, 0.782, 0.4583, 0.749, 0.4583, 0.75, 0.4583, 0.6533, 0.4583, 0.6448, 0.4583, 0.749, 0.4497, 0.6608, 0.375, 0.6608, 0.375, 0.6257, 0.378, 0.6257, 0.4497, 0.6257, 0.4497, 0.6243, 0.4497, 0.625, 0.4497, 0.6243, 0.3765, 0.625, 0.375, 0.6243, 0.378, 0.6243, 0.4497, 0.6243, 0.4497, 0.625, 0.4497, 0.6257, 0.378, 0.6257, 0.375, 0.6257, 0.375, 0.6243, 0.3765, 0.625, 0.375, 0.6257, 0.4583, 0.6448, 0.4583, 0.6448, 0.4583, 0.6407, 0.3125, 0.6608, 0.3664, 0.6608, 0.3707, 0.7228, 0.3125, 0.7161, 0.375, 0.6257, 0.375, 0.6608, 0.375, 0.6608, 0.375, 0.6257, 0.375, 0.6243, 0.375, 0.625, 0.375, 0.6243, 0.375, 0.6257, 0.375, 0.625, 0.375, 0.6243, 0.375, 0.6243, 0.375, 0.625, 0.375, 0.6257, 0.375, 0.6257, 0.375, 0.625, 0.375, 0.6243, 0.3664, 0.6608, 0.3125, 0.6608, 0.3125, 0.6257, 0.3664, 0.6257, 0.3125, 0.6243, 0.3664, 0.6243, 0.3664, 0.6257, 0.3125, 0.6257, 0.3136, 0.625, 0.3125, 0.6243, 0.3136, 0.625, 0.3125, 0.6257, 0.4583, 0.6448, 0.4583, 0.6448, 0.4583, 0.7376, 0.4583, 0.7376, 0.4583, 0.6448, 0.4583, 0.761, 0.4583, 0.7912, 0.4583, 0.8179, 0.4583, 0.8179, 0.4583, 0.761, 0.4583, 0.7912, 0.4583, 0.761, 0.4583, 0.7897, 0.4583, 0.7897, 0.4583, 0.8179, 0.4583, 0.7912, 0.4583, 0.6448, 0.4583, 0.6448, 0.4583, 0.6407, 0.4583, 0.6243, 0.4583, 0.6243, 0.0, 0.0, 0.0, 0.0, 0.0, 0.0, 0.0, 0.0, 0.5, 0.03739, 0.6042, 0.04166, 0.6042, 0.2083, 0.5, 0.2126, 0.3958, 0.04166, 0.5, 0.03739, 0.5, 0.2126, 0.3958, 0.2083])
me_cube_003.materials.append(mat_material)
me_cube_003.use_mirror_vertex_groups = False
me_cube_003.update()
arm_armature = bpy.data.armatures.new('Armature')  # bones are not reproduced

# ---- objects
ob_chest = bpy.data.objects.new('Chest', me_cube)
ob_light = bpy.data.objects.new('Light', light_light)
ob_camera = bpy.data.objects.new('Camera', cam_camera)
ob_chest_001 = bpy.data.objects.new('Chest.001', me_cube_003)
ob_armature = bpy.data.objects.new('Armature', arm_armature)

# ---- transforms, parenting, visibility, modifiers, constraints
ob_chest.parent = ob_armature
ob_chest.matrix_parent_inverse = Matrix(((0.1364, 0.07636, 0.9877, -0.9379), (0.1265, 0.9875, -0.09381, -1.574), (-0.9825, 0.1377, 0.1251, 3.465), (-0.0, -0.0, -0.0, 1.0)))
ob_chest.location = (0.0, 0.0, 0.0)
ob_chest.scale = (-3.468, -2.466, -1.719)
ob_chest.lock_rotations_4d = False
ob_chest.empty_display_type = 'ARROWS'
ob_chest.lineart.crease_threshold = 0.0
ob_light.location = (4.076, 1.005, 5.904)
ob_light.rotation_euler = (0.6503, 0.05522, 1.866)
ob_light.lock_rotations_4d = False
ob_light.empty_display_type = 'ARROWS'
ob_light.color = (0.0, 0.0, 0.0, 0.0)
ob_light.lineart.crease_threshold = 0.0
ob_camera.location = (7.359, -6.926, 4.958)
ob_camera.rotation_euler = (1.109, 0.0, 0.8149)
ob_camera.lock_rotations_4d = False
ob_camera.empty_display_type = 'ARROWS'
ob_camera.color = (0.0, 0.0, 0.0, 0.0)
ob_camera.display_type = 'WIRE'
ob_camera.lineart.crease_threshold = 0.0
ob_chest_001.parent = ob_armature
ob_chest_001.matrix_parent_inverse = Matrix(((0.9995, -0.0314, -1.02e-07, -3.435), (0.03069, 0.9769, 0.2113, -1.545), (-0.006635, -0.2112, 0.9774, -0.8871), (-0.0, 0.0, -0.0, 1.0)))
ob_chest_001.location = (9.406e-19, 1.616e-09, -0.1084)
ob_chest_001.scale = (-3.468, -2.466, -1.719)
ob_chest_001.lock_rotations_4d = False
ob_chest_001.empty_display_type = 'ARROWS'
ob_chest_001.lineart.crease_threshold = 0.0
ob_armature.location = (0.0, 0.0, 0.0)
ob_armature.show_in_front = True

# ---- collection membership
col_collection.objects.link(ob_chest)
col_collection.objects.link(ob_light)
col_collection.objects.link(ob_camera)
col_collection.objects.link(ob_chest_001)
col_collection.objects.link(ob_armature)

# ---- scene / render settings (as saved in the file)
scene.camera = ob_camera
scene.frame_start = 1; scene.frame_end = 250; scene.frame_set(1)
scene.render.engine = 'BLENDER_EEVEE_NEXT'
scene.render.bake_bias = 0.0
scene.render.bake_samples = 0
scene.cycles.sampling_pattern = 'TABULATED_SOBOL'
scene.eevee.use_volume_custom_range = False
bpy.context.view_layer.update()
